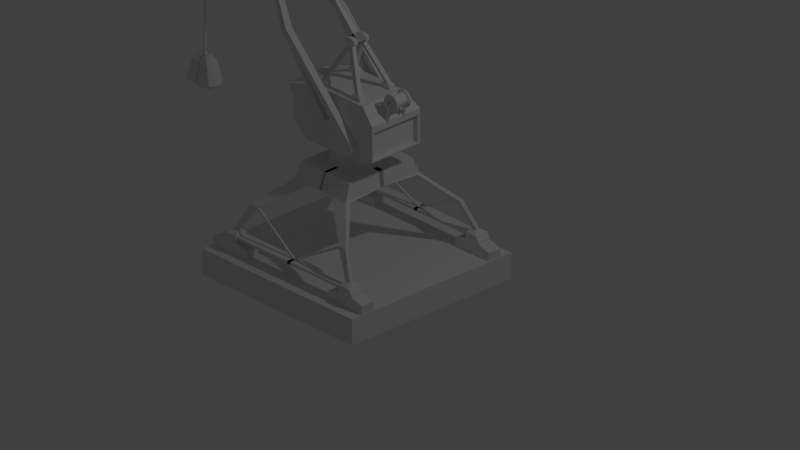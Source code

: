 # Source: crane.blend  (saved by Blender 2.79.0; exported with 4.5.12 LTS)
import bpy
from mathutils import Matrix  # noqa: F401  (used for matrix-valued properties, if any)

bpy.ops.wm.read_factory_settings(use_empty=True)
scene = bpy.context.scene
scene.name = 'Scene'

# ---- collections
col_collection_1 = bpy.data.collections.new('Collection 1'); scene.collection.children.link(col_collection_1)
col_collection_3 = bpy.data.collections.new('Collection 3'); scene.collection.children.link(col_collection_3)

# ---- materials (node trees are filled in below, after node groups)
mat_material = bpy.data.materials.new('Material')
mat_material.alpha_threshold = 0.0
mat_material.use_transparent_shadow = False
mat_material.roughness = 0.5
mat_material.line_color = (0.0, 0.0, 0.0, 1.0)

# ---- material node trees

# ---- world
world_world = bpy.data.worlds.new('World'); scene.world = world_world
world_world.color = (0.05088, 0.05088, 0.05088)
world_world.use_sun_shadow = False
world_world.sun_shadow_jitter_overblur = 0.0
world_world.cycles.sampling_method = 'MANUAL'

# ---- cameras
cam_camera = bpy.data.cameras.new('Camera')
cam_camera.type = 'ORTHO'
cam_camera.clip_end = 100.0
cam_camera.lens = 35.0
cam_camera.sensor_width = 32.0
cam_camera.sensor_height = 18.0
cam_camera.ortho_scale = 7.314
cam_camera.dof.focus_distance = 0.0
cam_camera.dof.aperture_fstop = 128.0

# ---- lights
light_lamp = bpy.data.lights.new('Lamp', 'POINT')
light_lamp.transmission_factor = 0.0
light_lamp.cutoff_distance = 30.0
light_lamp.energy = 100.0
light_lamp.shadow_buffer_clip_start = 1.001
light_lamp.shadow_soft_size = 0.1
light_lamp.shadow_maximum_resolution = 0.006
light_lamp.use_absolute_resolution = True

# ---- meshes
me_cube_002 = bpy.data.meshes.new('Cube.002')
me_cube_002.from_pydata([(-0.653, -1.0, -0.6503), (-0.8931, -0.2261, 2.255), (-0.653, 1.0, -0.6503), (-0.8931, 0.2261, 2.255), (1.0, -0.9132, -0.1862), (1.0, -1.0, 1.748), (1.0, 0.9132, -0.1862), (1.0, 1.0, 1.748), (1.0, -1.0, -0.06432), (1.0, 1.0, -0.06432), (-1.0, -0.7839, 1.302), (-1.0, 0.7839, 1.302), (1.0, 0.9132, 1.389), (1.0, -0.9132, 1.389), (-1.0, 0.7839, 0.3544), (1.0, 0.9132, 0.1807), (1.0, -0.9132, 0.1807), (-1.0, -0.7839, 0.3544), (0.6592, 1.0, -0.6503), (0.6592, 0.8452, 2.509), (0.6592, -1.0, -0.6503), (0.6592, -0.8452, 2.509), (0.6592, -1.0, 1.475), (0.6592, 1.0, 1.475), (0.6592, 1.0, 0.1807), (0.6592, -1.0, 0.1807), (-1.0, -1.0, 0.1807), (-1.0, -1.0, 1.475), (-1.0, 1.0, 1.475), (-1.0, 1.0, 0.1807), (-0.9482, -0.7839, 0.3544), (-0.9482, -0.7839, 1.302), (-0.9482, 0.7839, 1.302), (-0.9482, 0.7839, 0.3544), (-0.2497, 1.0, -0.6503), (-0.7679, -0.214, 2.351), (-0.49, -1.0, 1.475), (-0.49, -1.0, 0.1807), (-0.7679, 0.214, 2.351), (-0.2497, -1.0, -0.6503), (-0.49, 1.0, 1.475), (-0.49, 1.0, 0.1807), (1.0, 1.0, 0.1807), (1.0, -1.0, 0.1807), (1.0, 1.0, -0.273), (1.0, -1.0, -0.273), (1.0, 1.0, 1.475), (1.0, -1.0, 1.475), (0.9088, 0.9132, 0.1807), (0.9088, 0.9132, -0.1862), (0.9088, -0.9132, -0.1862), (0.9088, -0.9132, 0.1807), (0.9088, 0.9132, 1.389), (0.9088, -0.9132, 1.389), (-1.101, -1.0, 2.097), (-1.101, 1.0, 2.097), (-0.56, -0.8452, 2.509), (-0.56, 0.8452, 2.509), (-0.909, -0.2261, 2.54), (-0.909, 0.2261, 2.54), (-0.7849, -0.214, 2.433), (-0.7849, 0.214, 2.433)], [(8, 45), (44, 9)], [(27, 54, 55, 28), (23, 19, 7, 46), (46, 7, 5, 47), (36, 56, 54, 27), (18, 44, 45, 20), (3, 1, 58, 59), (37, 36, 27, 26), (24, 23, 46, 42), (11, 14, 33, 32), (0, 26, 29, 2), (18, 24, 42, 44), (39, 37, 26, 0), (45, 43, 25, 20), (34, 41, 24, 18), (41, 40, 23, 24), (43, 47, 22, 25), (7, 19, 21, 5), (34, 18, 20, 39), (47, 5, 21, 22), (40, 57, 19, 23), (10, 17, 26, 27), (11, 10, 27, 28), (14, 11, 28, 29), (17, 14, 29, 26), (30, 31, 32, 33), (17, 10, 31, 30), (14, 17, 30, 33), (10, 11, 32, 31), (28, 55, 57, 40), (2, 34, 39, 0), (29, 28, 40, 41), (2, 29, 41, 34), (20, 25, 37, 39), (25, 22, 36, 37), (19, 57, 56, 21), (22, 21, 56, 36), (15, 12, 52, 48), (15, 6, 44, 42), (6, 4, 45, 44), (4, 16, 43, 45), (13, 12, 46, 47), (12, 15, 42, 46), (16, 13, 47, 43), (48, 52, 53, 51, 50, 49), (16, 4, 50, 51), (6, 15, 48, 49), (13, 16, 51, 53), (12, 13, 53, 52), (4, 6, 49, 50), (1, 3, 55, 54), (35, 1, 54, 56), (3, 38, 57, 55), (38, 35, 56, 57), (61, 59, 58, 60), (35, 38, 61, 60), (1, 35, 60, 58), (38, 3, 59, 61)])
me_cube_002.use_remesh_preserve_volume = False
me_cube_002.use_remesh_preserve_attributes = False
me_cube_002.use_mirror_vertex_groups = False
me_cube_002.update()
me_cube_003 = bpy.data.meshes.new('Cube.003')
me_cube_003.from_pydata([(-1.0, -0.8794, -0.6715), (-1.0, -0.8794, 1.0), (-1.0, 0.3651, -0.6715), (-1.0, 0.3651, 1.0), (0.8676, -0.8794, -0.6691), (0.8765, -0.8794, 0.8636), (0.8676, 0.3651, -0.6691), (0.8765, 0.3651, 0.8636), (-1.0, -0.8794, 0.4435), (-1.0, 0.3651, 0.4435), (1.0, 0.3651, 0.4435), (1.0, -0.8794, 0.4435), (-1.0, -0.8794, 0.4435), (-1.0, -0.8794, 1.0), (-1.0, 0.3651, 1.0), (-1.0, 0.3651, 0.4435), (-1.0, -0.8794, 0.4435), (-1.0, -0.8794, 1.0), (-1.0, 0.3651, 1.0), (-1.0, 0.3651, 0.4435), (-5.604, -0.6211, 0.477), (-5.604, -0.6211, 0.8327), (-5.538, 0.3651, 0.9343), (-5.538, 0.3651, 0.3778), (0.6052, 0.3651, -1.0), (0.6052, 0.3651, 1.0), (0.6052, -0.8794, -1.0), (0.6052, -0.8794, 1.0), (0.6052, -0.4512, 0.4435), (0.6052, 0.3651, 0.4435), (-0.7406, 0.3651, -1.0), (-0.7406, -0.8794, 1.0), (-0.7406, -0.4512, 0.4435), (-0.7406, 0.3651, 1.0), (-0.7406, -0.8794, -1.0), (-0.7406, 0.3651, 0.4435), (-1.0, 0.3651, -0.2641), (0.916, 0.3651, -0.2626), (0.916, -0.8794, -0.2626), (-1.0, -0.8794, -0.2641), (0.6052, 0.3651, -0.4726), (0.6052, -0.4512, -0.4726), (-0.7406, 0.3651, -0.4726), (-0.7406, -0.4512, -0.4726), (-5.518, 0.1165, 0.3833), (-5.518, -0.6163, 0.3833), (-5.518, 0.1165, 0.6232), (-5.518, -0.6163, 0.6232), (-10.3, 4.687, 0.4792), (-10.3, 4.687, 0.6681), (-10.37, 5.439, 0.765), (-10.37, 5.439, 0.38), (-10.7, 4.578, 0.38), (-10.62, 4.578, 0.765), (-10.62, 5.439, 0.765), (-10.7, 5.439, 0.38), (-10.37, 4.859, 0.2654), (-10.37, 5.439, 0.2654), (-10.7, 4.859, 0.2654), (-10.7, 5.439, 0.2654), (-10.59, 5.439, 0.38), (-10.59, 5.439, 0.765), (-10.59, 4.578, 0.765), (-10.59, 4.578, 0.38), (-10.59, 5.439, 0.2654), (-10.59, 4.859, 0.2654), (-5.538, -0.8794, 0.3778), (-5.538, -0.8794, 0.9343), (-10.37, 4.578, 0.38), (-10.37, 4.578, 0.765), (-5.562, -0.8523, 0.4139), (-5.562, -0.8523, 0.8973), (-10.34, 4.55, 0.4161), (-10.34, 4.55, 0.7297), (-1.0, -0.8794, 0.7217), (-1.0, 0.3651, 0.7217), (0.9383, 0.3651, 0.6535), (0.9383, -0.8794, 0.6535), (-1.0, -0.8794, 0.7217), (-1.0, 0.3651, 0.7217), (-1.0, -0.8794, 0.7217), (-1.0, 0.3651, 0.7217), (-5.538, -0.8794, 0.656), (-5.538, 0.3651, 0.656), (0.6052, -0.6653, 0.7217), (0.6052, 0.3651, 0.7217), (-0.7406, 0.3651, 0.7217), (-0.7406, -0.6653, 0.7217), (-10.37, 4.578, 0.5725), (-10.37, 5.439, 0.5725), (-10.66, 4.578, 0.5725), (-10.66, 5.439, 0.5725), (-10.59, 4.578, 0.5725), (-10.59, 5.439, 0.5725), (-5.562, -0.8523, 0.6556), (-10.34, 4.55, 0.5729), (-5.604, -0.6211, 0.6549), (-10.3, 4.687, 0.5736), (-10.98, 4.854, 0.2981), (-10.94, 4.854, 0.4907), (-10.93, 5.439, 0.4936), (-10.98, 5.439, 0.301), (-10.99, 4.578, 0.3775), (-10.99, 5.439, 0.3775), (-11.01, 4.859, 0.2679), (-11.01, 5.439, 0.2679), (-11.01, 4.854, 0.27), (-10.97, 4.854, 0.4652), (-10.97, 5.439, 0.4671), (-11.01, 5.438, 0.2719), (-1.0, 11.67, -0.6715), (-1.0, 11.67, 1.0), (-1.0, 10.43, -0.6715), (-1.0, 10.43, 1.0), (0.8676, 11.67, -0.6691), (0.8765, 11.67, 0.8636), (0.8676, 10.43, -0.6691), (0.8765, 10.43, 0.8636), (-1.0, 11.67, 0.4435), (-1.0, 10.43, 0.4435), (1.0, 10.43, 0.4435), (1.0, 11.67, 0.4435), (-1.0, 11.67, 0.4435), (-1.0, 11.67, 1.0), (-1.0, 10.43, 1.0), (-1.0, 10.43, 0.4435), (-1.0, 11.67, 0.4435), (-1.0, 11.67, 1.0), (-1.0, 10.43, 1.0), (-1.0, 10.43, 0.4435), (-5.604, 11.41, 0.477), (-5.604, 11.41, 0.8327), (-5.538, 10.43, 0.9343), (-5.538, 10.43, 0.3778), (0.6052, 10.43, -1.0), (0.6052, 10.43, 1.0), (0.6052, 11.67, -1.0), (0.6052, 11.67, 1.0), (0.6052, 11.24, 0.4435), (0.6052, 10.43, 0.4435), (-0.7406, 10.43, -1.0), (-0.7406, 11.67, 1.0), (-0.7406, 11.24, 0.4435), (-0.7406, 10.43, 1.0), (-0.7406, 11.67, -1.0), (-0.7406, 10.43, 0.4435), (-1.0, 10.43, -0.2641), (0.916, 10.43, -0.2626), (0.916, 11.67, -0.2626), (-1.0, 11.67, -0.2641), (0.6052, 10.43, -0.4726), (0.6052, 11.24, -0.4726), (-0.7406, 10.43, -0.4726), (-0.7406, 11.24, -0.4726), (-5.518, 10.67, 0.3833), (-5.518, 11.41, 0.3833), (-5.518, 10.67, 0.6232), (-5.518, 11.41, 0.6232), (-10.3, 6.104, 0.4792), (-10.3, 6.104, 0.6681), (-10.37, 5.352, 0.765), (-10.37, 5.352, 0.38), (-10.7, 6.213, 0.38), (-10.62, 6.213, 0.765), (-10.62, 5.352, 0.765), (-10.7, 5.352, 0.38), (-10.37, 5.932, 0.2654), (-10.37, 5.352, 0.2654), (-10.7, 5.932, 0.2654), (-10.7, 5.352, 0.2654), (-10.59, 5.352, 0.38), (-10.59, 5.352, 0.765), (-10.59, 6.213, 0.765), (-10.59, 6.213, 0.38), (-10.59, 5.352, 0.2654), (-10.59, 5.932, 0.2654), (-5.538, 11.67, 0.3778), (-5.538, 11.67, 0.9343), (-10.37, 6.213, 0.38), (-10.37, 6.213, 0.765), (-5.562, 11.64, 0.4139), (-5.562, 11.64, 0.8973), (-10.34, 6.24, 0.4161), (-10.34, 6.24, 0.7297), (-1.0, 11.67, 0.7217), (-1.0, 10.43, 0.7217), (0.9383, 10.43, 0.6535), (0.9383, 11.67, 0.6535), (-1.0, 11.67, 0.7217), (-1.0, 10.43, 0.7217), (-1.0, 11.67, 0.7217), (-1.0, 10.43, 0.7217), (-5.538, 11.67, 0.656), (-5.538, 10.43, 0.656), (0.6052, 11.46, 0.7217), (0.6052, 10.43, 0.7217), (-0.7406, 10.43, 0.7217), (-0.7406, 11.46, 0.7217), (-10.37, 6.213, 0.5725), (-10.37, 5.352, 0.5725), (-10.66, 6.213, 0.5725), (-10.66, 5.352, 0.5725), (-10.59, 6.213, 0.5725), (-10.59, 5.352, 0.5725), (-5.562, 11.64, 0.6556), (-10.34, 6.24, 0.5729), (-5.604, 11.41, 0.6549), (-10.3, 6.104, 0.5736), (-10.98, 5.937, 0.2981), (-10.94, 5.937, 0.4907), (-10.93, 5.352, 0.4936), (-10.98, 5.352, 0.301), (-10.99, 6.213, 0.3775), (-10.99, 5.352, 0.3775), (-11.01, 5.932, 0.2679), (-11.01, 5.352, 0.2679), (-11.01, 5.937, 0.27), (-10.97, 5.936, 0.4652), (-10.97, 5.352, 0.4671), (-11.01, 5.353, 0.2719)], [], [(1, 3, 14, 13), (85, 25, 7, 76), (76, 7, 5, 77), (87, 31, 1, 74), (24, 6, 4, 26), (33, 3, 1, 31), (43, 32, 8, 39), (37, 10, 11, 38), (40, 29, 10, 37), (39, 8, 9, 36), (79, 15, 19, 81), (75, 9, 15, 79), (74, 1, 13, 78), (9, 8, 12, 15), (19, 16, 66, 23), (78, 13, 17, 80), (15, 12, 16, 19), (13, 14, 18, 17), (23, 66, 68, 51), (17, 18, 22, 67), (81, 19, 23, 83), (80, 17, 67, 82), (42, 35, 29, 40), (38, 11, 28, 41), (7, 25, 27, 5), (30, 24, 26, 34), (77, 5, 27, 84), (86, 33, 25, 85), (75, 3, 33, 86), (2, 30, 34, 0), (36, 9, 35, 42), (41, 28, 32, 43), (25, 33, 31, 27), (84, 27, 31, 87), (26, 41, 43, 34), (2, 36, 42, 30), (4, 38, 41, 26), (30, 42, 40, 24), (2, 0, 45, 44), (24, 40, 37, 6), (6, 37, 38, 4), (34, 43, 39, 0), (45, 47, 46, 44), (0, 39, 47, 45), (36, 2, 44, 46), (39, 36, 46, 47), (93, 60, 55, 91), (67, 22, 50, 69), (83, 23, 51, 89), (96, 21, 49, 97), (53, 54, 100, 99), (92, 62, 53, 90), (63, 52, 58, 65), (62, 61, 54, 53), (64, 65, 58, 59), (52, 55, 103, 102), (51, 68, 56, 57), (60, 51, 57, 64), (55, 60, 64, 59), (57, 56, 65, 64), (69, 50, 61, 62), (68, 63, 65, 56), (88, 69, 62, 92), (89, 51, 60, 93), (94, 70, 66, 82), (95, 73, 69, 88), (70, 72, 68, 66), (73, 71, 67, 69), (96, 20, 70, 94), (97, 49, 73, 95), (20, 48, 72, 70), (49, 21, 71, 73), (48, 97, 95, 72), (21, 96, 94, 71), (72, 95, 88, 68), (71, 94, 82, 67), (50, 89, 93, 61), (68, 88, 92, 63), (63, 92, 90, 52), (52, 90, 91, 55), (20, 96, 97, 48), (22, 83, 89, 50), (61, 93, 91, 54), (28, 84, 87, 32), (9, 75, 86, 35), (35, 86, 85, 29), (11, 77, 84, 28), (16, 80, 82, 66), (18, 81, 83, 22), (12, 78, 80, 16), (8, 74, 78, 12), (3, 75, 79, 14), (14, 79, 81, 18), (32, 87, 74, 8), (10, 76, 77, 11), (29, 85, 76, 10), (100, 101, 109, 108), (54, 91, 101, 100), (90, 53, 99, 98), (91, 90, 98, 101), (102, 103, 105, 104), (55, 59, 105, 103), (58, 52, 102, 104), (59, 58, 104, 105), (106, 107, 108, 109), (98, 99, 107, 106), (101, 98, 106, 109), (99, 100, 108, 107), (111, 123, 124, 113), (195, 186, 117, 135), (186, 187, 115, 117), (197, 184, 111, 141), (134, 136, 114, 116), (143, 141, 111, 113), (153, 149, 118, 142), (147, 148, 121, 120), (150, 147, 120, 139), (149, 146, 119, 118), (189, 191, 129, 125), (185, 189, 125, 119), (184, 188, 123, 111), (119, 125, 122, 118), (129, 133, 176, 126), (188, 190, 127, 123), (125, 129, 126, 122), (123, 127, 128, 124), (133, 161, 178, 176), (127, 177, 132, 128), (191, 193, 133, 129), (190, 192, 177, 127), (152, 150, 139, 145), (148, 151, 138, 121), (117, 115, 137, 135), (140, 144, 136, 134), (187, 194, 137, 115), (196, 195, 135, 143), (185, 196, 143, 113), (112, 110, 144, 140), (146, 152, 145, 119), (151, 153, 142, 138), (135, 137, 141, 143), (194, 197, 141, 137), (136, 144, 153, 151), (112, 140, 152, 146), (114, 136, 151, 148), (140, 134, 150, 152), (112, 154, 155, 110), (134, 116, 147, 150), (116, 114, 148, 147), (144, 110, 149, 153), (155, 154, 156, 157), (110, 155, 157, 149), (146, 156, 154, 112), (149, 157, 156, 146), (203, 201, 165, 170), (177, 179, 160, 132), (193, 199, 161, 133), (206, 207, 159, 131), (163, 209, 210, 164), (202, 200, 163, 172), (173, 175, 168, 162), (172, 163, 164, 171), (174, 169, 168, 175), (162, 212, 213, 165), (161, 167, 166, 178), (170, 174, 167, 161), (165, 169, 174, 170), (167, 174, 175, 166), (179, 172, 171, 160), (178, 166, 175, 173), (198, 202, 172, 179), (199, 203, 170, 161), (204, 192, 176, 180), (205, 198, 179, 183), (180, 176, 178, 182), (183, 179, 177, 181), (206, 204, 180, 130), (207, 205, 183, 159), (130, 180, 182, 158), (159, 183, 181, 131), (158, 182, 205, 207), (131, 181, 204, 206), (182, 178, 198, 205), (181, 177, 192, 204), (160, 171, 203, 199), (178, 173, 202, 198), (173, 162, 200, 202), (162, 165, 201, 200), (130, 158, 207, 206), (132, 160, 199, 193), (171, 164, 201, 203), (138, 142, 197, 194), (119, 145, 196, 185), (145, 139, 195, 196), (121, 138, 194, 187), (126, 176, 192, 190), (128, 132, 193, 191), (122, 126, 190, 188), (118, 122, 188, 184), (113, 124, 189, 185), (124, 128, 191, 189), (142, 118, 184, 197), (120, 121, 187, 186), (139, 120, 186, 195), (210, 218, 219, 211), (164, 210, 211, 201), (200, 208, 209, 163), (201, 211, 208, 200), (212, 214, 215, 213), (165, 213, 215, 169), (168, 214, 212, 162), (169, 215, 214, 168), (216, 219, 218, 217), (208, 216, 217, 209), (211, 219, 216, 208), (209, 217, 218, 210)])
me_cube_003.use_remesh_preserve_volume = False
me_cube_003.use_remesh_preserve_attributes = False
me_cube_003.use_mirror_vertex_groups = False
me_cube_003.update()
me_cylinder = bpy.data.meshes.new('Cylinder')
me_cylinder.from_pydata([(0.0, 1.0, -1.406), (0.0, 1.0, 2.774), (0.1951, 0.9808, -1.406), (0.1951, 0.9808, 2.774), (0.3827, 0.9239, -1.406), (0.3827, 0.9239, 2.774), (0.5556, 0.8315, -1.406), (0.5556, 0.8315, 2.774), (0.7071, 0.7071, -1.406), (0.7071, 0.7071, 2.774), (0.8315, 0.5556, -1.406), (0.8315, 0.5556, 2.774), (0.9239, 0.3827, -1.406), (0.9239, 0.3827, 2.774), (0.9808, 0.1951, -1.406), (0.9808, 0.1951, 2.774), (1.0, 7.55e-08, -1.406), (1.0, 7.55e-08, 2.774), (0.9808, -0.1951, -1.406), (0.9808, -0.1951, 2.774), (0.9239, -0.3827, -1.406), (0.9239, -0.3827, 2.774), (0.8315, -0.5556, -1.406), (0.8315, -0.5556, 2.774), (0.7071, -0.7071, -1.406), (0.7071, -0.7071, 2.774), (0.5556, -0.8315, -1.406), (0.5556, -0.8315, 2.774), (0.3827, -0.9239, -1.406), (0.3827, -0.9239, 2.774), (0.1951, -0.9808, -1.406), (0.1951, -0.9808, 2.774), (-3.258e-07, -1.0, -1.406), (-3.258e-07, -1.0, 2.774), (-0.1951, -0.9808, -1.406), (-0.1951, -0.9808, 2.774), (-0.3827, -0.9239, -1.406), (-0.3827, -0.9239, 2.774), (-0.5556, -0.8315, -1.406), (-0.5556, -0.8315, 2.774), (-0.7071, -0.7071, -1.406), (-0.7071, -0.7071, 2.774), (-0.8315, -0.5556, -1.406), (-0.8315, -0.5556, 2.774), (-0.9239, -0.3827, -1.406), (-0.9239, -0.3827, 2.774), (-0.9808, -0.1951, -1.406), (-0.9808, -0.1951, 2.774), (-1.0, 9.656e-07, -1.406), (-1.0, 9.656e-07, 2.774), (-0.9808, 0.1951, -1.406), (-0.9808, 0.1951, 2.774), (-0.9239, 0.3827, -1.406), (-0.9239, 0.3827, 2.774), (-0.8315, 0.5556, -1.406), (-0.8315, 0.5556, 2.774), (-0.7071, 0.7071, -1.406), (-0.7071, 0.7071, 2.774), (-0.5556, 0.8315, -1.406), (-0.5556, 0.8315, 2.774), (-0.3827, 0.9239, -1.406), (-0.3827, 0.9239, 2.774), (-0.1951, 0.9808, -1.406), (-0.1951, 0.9808, 2.774)], [], [(0, 1, 3, 2), (2, 3, 5, 4), (4, 5, 7, 6), (6, 7, 9, 8), (8, 9, 11, 10), (10, 11, 13, 12), (12, 13, 15, 14), (14, 15, 17, 16), (16, 17, 19, 18), (18, 19, 21, 20), (20, 21, 23, 22), (22, 23, 25, 24), (24, 25, 27, 26), (26, 27, 29, 28), (28, 29, 31, 30), (30, 31, 33, 32), (32, 33, 35, 34), (34, 35, 37, 36), (36, 37, 39, 38), (38, 39, 41, 40), (40, 41, 43, 42), (42, 43, 45, 44), (44, 45, 47, 46), (46, 47, 49, 48), (48, 49, 51, 50), (50, 51, 53, 52), (52, 53, 55, 54), (54, 55, 57, 56), (56, 57, 59, 58), (58, 59, 61, 60), (3, 1, 63, 61, 59, 57, 55, 53, 51, 49, 47, 45, 43, 41, 39, 37, 35, 33, 31, 29, 27, 25, 23, 21, 19, 17, 15, 13, 11, 9, 7, 5), (60, 61, 63, 62), (62, 63, 1, 0), (0, 2, 4, 6, 8, 10, 12, 14, 16, 18, 20, 22, 24, 26, 28, 30, 32, 34, 36, 38, 40, 42, 44, 46, 48, 50, 52, 54, 56, 58, 60, 62)])
me_cylinder.use_remesh_preserve_volume = False
me_cylinder.use_remesh_preserve_attributes = False
me_cylinder.use_mirror_vertex_groups = False
me_cylinder.update()
me_cube = bpy.data.meshes.new('Cube')
me_cube.from_pydata([(1.0, 1.0, -1.0), (1.0, -1.0, -1.0), (-1.0, -1.0, -1.0), (-1.0, 1.0, -1.0), (1.0, 1.0, -0.7333), (1.0, -1.0, -0.7333), (-1.0, -1.0, -0.7333), (-1.0, 1.0, -0.7333)], [], [(0, 1, 2, 3), (4, 7, 6, 5), (0, 4, 5, 1), (1, 5, 6, 2), (2, 6, 7, 3), (4, 0, 3, 7)])
me_cube.materials.append(mat_material)
me_cube.use_remesh_preserve_volume = False
me_cube.use_remesh_preserve_attributes = False
me_cube.use_mirror_vertex_groups = False
me_cube.update()
me_cube_001 = bpy.data.meshes.new('Cube.001')
me_cube_001.from_pydata([(-1.884, 1.585, 3.186), (-1.884, 1.585, 3.095), (-1.884, 1.436, 3.186), (-1.884, 1.436, 3.095), (-2.328, 1.585, 3.186), (-2.328, 1.585, 3.095), (-2.328, 1.436, 3.186), (-2.328, 1.436, 3.095), (-2.024, 1.436, 3.226), (-2.188, 1.436, 3.226), (-2.024, 1.585, 3.226), (-2.188, 1.585, 3.226), (-2.024, 1.436, 3.242), (-2.188, 1.452, 3.254), (-2.024, 1.585, 3.242), (-2.188, 1.569, 3.254), (-2.056, 1.436, 3.293), (-2.188, 1.452, 3.28), (-2.056, 1.585, 3.293), (-2.188, 1.569, 3.28), (-2.188, 1.436, 3.242), (-2.188, 1.585, 3.242), (-2.188, 1.436, 3.293), (-2.188, 1.585, 3.293), (-2.895, 1.452, 3.254), (-2.895, 1.569, 3.254), (-2.895, 1.452, 3.28), (-2.895, 1.569, 3.28), (-2.104, 1.49, 3.326), (-2.161, 1.49, 3.326), (-2.104, 1.531, 3.326), (-2.161, 1.531, 3.326), (-2.239, 1.409, 3.596), (-2.329, 1.409, 3.596), (-2.239, 1.455, 3.596), (-2.329, 1.455, 3.596), (-2.518, 1.137, 3.859), (-2.708, 1.137, 3.859), (-2.518, 1.183, 3.859), (-2.708, 1.183, 3.859), (-2.532, 0.6882, 3.876), (-2.894, 0.6882, 3.876), (-2.532, 1.172, 3.876), (-2.894, 1.172, 3.876), (-2.556, 0.6882, 4.036), (-2.894, 0.6882, 4.036), (-2.556, 1.108, 4.036), (-2.894, 1.108, 4.036), (-2.317, 1.417, 3.573), (-2.317, 1.462, 3.573), (-2.23, 1.417, 3.573), (-2.23, 1.462, 3.573), (-2.329, 1.409, 3.596), (-2.329, 1.455, 3.596), (-2.317, 1.417, 3.573), (-2.317, 1.462, 3.573), (-2.337, 1.424, 3.589), (-2.337, 1.444, 3.589), (-2.328, 1.427, 3.571), (-2.328, 1.447, 3.571), (-2.879, 1.487, 3.286), (-2.879, 1.507, 3.286), (-2.87, 1.49, 3.268), (-2.87, 1.51, 3.268)], [], [(3, 2, 6, 7), (5, 4, 0, 1), (7, 6, 4, 5), (1, 0, 2, 3), (6, 2, 8, 9), (5, 1, 3, 7), (10, 11, 21, 14), (0, 4, 11, 10), (4, 6, 9, 11), (2, 0, 10, 8), (12, 14, 18, 16), (8, 10, 14, 12), (11, 9, 20, 21), (9, 8, 12, 20), (23, 22, 29, 31), (19, 15, 25, 27), (20, 12, 16, 22), (14, 21, 23, 18), (13, 15, 21, 20), (19, 17, 22, 23), (17, 13, 20, 22), (15, 19, 23, 21), (25, 24, 26, 27), (17, 19, 27, 26), (13, 17, 26, 24), (15, 13, 24, 25), (49, 48, 54, 55), (22, 16, 28, 29), (18, 23, 31, 30), (16, 18, 30, 28), (34, 35, 39, 38), (48, 50, 32, 33), (51, 49, 35, 34), (50, 51, 34, 32), (39, 37, 41, 43), (32, 34, 38, 36), (35, 33, 37, 39), (33, 32, 36, 37), (43, 41, 45, 47), (37, 36, 40, 41), (38, 39, 43, 42), (36, 38, 42, 40), (46, 47, 45, 44), (41, 40, 44, 45), (42, 43, 47, 46), (40, 42, 46, 44), (28, 30, 51, 50), (30, 31, 49, 51), (29, 28, 50, 48), (31, 29, 48, 49), (55, 54, 58, 59), (48, 33, 52, 54), (33, 35, 53, 52), (35, 49, 55, 53), (58, 56, 60, 62), (54, 52, 56, 58), (53, 55, 59, 57), (52, 53, 57, 56), (63, 62, 60, 61), (57, 59, 63, 61), (56, 57, 61, 60), (59, 58, 62, 63)])
me_cube_001.use_remesh_preserve_volume = False
me_cube_001.use_remesh_preserve_attributes = False
me_cube_001.use_mirror_vertex_groups = False
me_cube_001.update()
me_cube_006 = bpy.data.meshes.new('Cube.006')
me_cube_006.from_pydata([(-1.25, -1.0, -0.6694), (-0.8308, -0.7131, 1.065), (-1.25, 1.0, -0.6694), (-0.8308, 0.7199, 1.065), (0.6622, -1.0, -1.227), (1.277, -1.0, 0.685), (0.6622, 1.0, -1.227), (1.277, 1.0, 0.685), (-1.25, 1.0, -0.6694), (-1.25, -1.0, -0.6694), (-0.6355, -1.0, 1.243), (-0.6355, 1.0, 1.243), (0.6622, 1.0, -1.227), (1.277, 1.0, 0.685), (0.6622, -1.0, -1.227), (1.277, -1.0, 0.685), (-9.789, 0.6731, 2.389), (-9.789, -0.4532, 2.389), (-9.162, -0.1987, 2.959), (-9.162, 0.4124, 2.959), (-0.6355, -1.0, 1.243), (-0.6355, 1.0, 1.243), (-9.79, -0.2656, 3.186), (-9.79, 0.4865, 3.186), (-0.7951, -0.8259, 1.279), (-0.7951, 0.83, 1.279), (-9.333, -0.2988, 3.22), (-9.333, 0.5149, 3.22), (-25.95, 0.6021, 4.447), (-25.95, -0.2989, 4.447), (-25.61, -0.1148, 5.017), (-25.61, 0.4171, 5.017), (-9.668, -0.4532, 3.311), (-9.668, 0.6731, 3.311), (-25.86, -0.2989, 5.185), (-25.86, 0.6021, 5.185), (-9.774, -0.3457, 3.323), (-9.774, 0.5662, 3.323), (-25.75, -0.1934, 5.173), (-25.75, 0.4962, 5.173), (-31.06, 0.6021, 3.606), (-31.06, -0.2989, 3.606), (-30.96, -0.2989, 4.344), (-30.96, 0.6021, 4.344), (-28.66, 0.2854, -34.57), (-38.83, 0.2854, -16.62), (-28.61, 0.2804, -34.55), (-38.79, 0.2804, -16.6), (-28.57, 0.2655, -34.53), (-38.75, 0.2655, -16.58), (-28.53, 0.2414, -34.51), (-38.71, 0.2414, -16.56), (-28.5, 0.2089, -34.49), (-38.68, 0.2089, -16.54), (-28.47, 0.1693, -34.48), (-38.65, 0.1693, -16.53), (-28.45, 0.1241, -34.47), (-38.63, 0.1241, -16.52), (-28.44, 0.07508, -34.46), (-38.62, 0.07508, -16.51), (-28.44, 0.0241, -34.46), (-38.61, 0.0241, -16.51), (-28.44, -0.02688, -34.46), (-38.62, -0.02688, -16.51), (-28.45, -0.0759, -34.47), (-38.63, -0.0759, -16.52), (-28.47, -0.1211, -34.48), (-38.65, -0.1211, -16.53), (-28.5, -0.1607, -34.49), (-38.68, -0.1607, -16.54), (-28.53, -0.1932, -34.51), (-38.71, -0.1932, -16.56), (-28.57, -0.2173, -34.53), (-38.75, -0.2173, -16.58), (-28.61, -0.2322, -34.55), (-38.79, -0.2322, -16.6), (-28.66, -0.2372, -34.57), (-38.83, -0.2372, -16.62), (-28.7, -0.2322, -34.59), (-38.88, -0.2322, -16.64), (-28.74, -0.2173, -34.61), (-38.92, -0.2173, -16.66), (-28.78, -0.1932, -34.63), (-38.96, -0.1932, -16.68), (-28.81, -0.1607, -34.65), (-38.99, -0.1607, -16.7), (-28.84, -0.1211, -34.67), (-39.02, -0.1211, -16.72), (-28.86, -0.0759, -34.68), (-39.04, -0.0759, -16.73), (-28.88, -0.02688, -34.68), (-39.05, -0.02688, -16.73), (-28.88, 0.0241, -34.68), (-39.05, 0.0241, -16.73), (-28.88, 0.07508, -34.68), (-39.05, 0.07508, -16.73), (-28.86, 0.1241, -34.68), (-39.04, 0.1241, -16.73), (-28.84, 0.1693, -34.67), (-39.02, 0.1693, -16.72), (-28.81, 0.2089, -34.65), (-38.99, 0.2089, -16.7), (-28.78, 0.2414, -34.63), (-38.96, 0.2414, -16.68), (-28.74, 0.2655, -34.61), (-38.92, 0.2655, -16.66), (-28.7, 0.2804, -34.59), (-38.88, 0.2804, -16.64)], [], [(2, 21, 33, 16), (2, 6, 7, 21), (6, 4, 5, 7), (4, 0, 20, 5), (2, 0, 4, 6), (7, 5, 20, 21), (9, 10, 11, 8), (8, 11, 13, 12), (12, 13, 15, 14), (14, 15, 10, 9), (8, 12, 14, 9), (13, 11, 10, 15), (16, 33, 35, 28), (20, 0, 17, 32), (3, 1, 18, 19), (0, 2, 16, 17), (24, 25, 21, 20), (27, 26, 32, 33), (25, 27, 33, 21), (26, 24, 20, 32), (1, 3, 25, 24), (19, 18, 26, 27), (3, 19, 27, 25), (18, 1, 24, 26), (28, 35, 43, 40), (32, 17, 29, 34), (23, 22, 30, 31), (17, 16, 28, 29), (36, 37, 33, 32), (39, 38, 34, 35), (37, 39, 35, 33), (38, 36, 32, 34), (22, 23, 37, 36), (31, 30, 38, 39), (23, 31, 39, 37), (30, 22, 36, 38), (41, 40, 43, 42), (34, 29, 41, 42), (35, 34, 42, 43), (29, 28, 40, 41), (44, 45, 47, 46), (46, 47, 49, 48), (48, 49, 51, 50), (50, 51, 53, 52), (52, 53, 55, 54), (54, 55, 57, 56), (56, 57, 59, 58), (58, 59, 61, 60), (60, 61, 63, 62), (62, 63, 65, 64), (64, 65, 67, 66), (66, 67, 69, 68), (68, 69, 71, 70), (70, 71, 73, 72), (72, 73, 75, 74), (74, 75, 77, 76), (76, 77, 79, 78), (78, 79, 81, 80), (80, 81, 83, 82), (82, 83, 85, 84), (84, 85, 87, 86), (86, 87, 89, 88), (88, 89, 91, 90), (90, 91, 93, 92), (92, 93, 95, 94), (94, 95, 97, 96), (96, 97, 99, 98), (98, 99, 101, 100), (100, 101, 103, 102), (102, 103, 105, 104), (47, 45, 107, 105, 103, 101, 99, 97, 95, 93, 91, 89, 87, 85, 83, 81, 79, 77, 75, 73, 71, 69, 67, 65, 63, 61, 59, 57, 55, 53, 51, 49), (104, 105, 107, 106), (106, 107, 45, 44), (44, 46, 48, 50, 52, 54, 56, 58, 60, 62, 64, 66, 68, 70, 72, 74, 76, 78, 80, 82, 84, 86, 88, 90, 92, 94, 96, 98, 100, 102, 104, 106)])
me_cube_006.use_remesh_preserve_volume = False
me_cube_006.use_remesh_preserve_attributes = False
me_cube_006.use_mirror_vertex_groups = False
me_cube_006.update()
me_cylinder_001 = bpy.data.meshes.new('Cylinder.001')
me_cylinder_001.from_pydata([(-1.017e-08, 1.1, -1.1), (-1.017e-08, 1.1, 1.1), (0.2146, 1.079, -1.1), (0.2146, 1.079, 1.1), (0.421, 1.016, -1.1), (0.421, 1.016, 1.1), (0.6111, 0.9146, -1.1), (0.6111, 0.9146, 1.1), (0.7778, 0.7778, -1.1), (0.7778, 0.7778, 1.1), (0.9146, 0.6111, -1.1), (0.9146, 0.6111, 1.1), (1.016, 0.421, -1.1), (1.016, 0.421, 1.1), (1.079, 0.2146, -1.1), (1.079, 0.2146, 1.1), (1.1, 5.328e-08, -1.1), (1.1, 5.328e-08, 1.1), (1.079, -0.2146, -1.1), (1.079, -0.2146, 1.1), (1.016, -0.421, -1.1), (1.016, -0.421, 1.1), (0.9146, -0.6111, -1.1), (0.9146, -0.6111, 1.1), (0.7778, -0.7778, -1.1), (0.7778, -0.7778, 1.1), (0.6111, -0.9146, -1.1), (0.6111, -0.9146, 1.1), (0.421, -1.016, -1.1), (0.421, -1.016, 1.1), (0.2146, -1.079, -1.1), (0.2146, -1.079, 1.1), (-3.686e-07, -1.1, -1.1), (-3.686e-07, -1.1, 1.1), (-0.2146, -1.079, -1.1), (-0.2146, -1.079, 1.1), (-0.421, -1.016, -1.1), (-0.421, -1.016, 1.1), (-0.6111, -0.9146, -1.1), (-0.6111, -0.9146, 1.1), (-0.7778, -0.7778, -1.1), (-0.7778, -0.7778, 1.1), (-0.9146, -0.6111, -1.1), (-0.9146, -0.6111, 1.1), (-1.016, -0.421, -1.1), (-1.016, -0.421, 1.1), (-1.079, -0.2146, -1.1), (-1.079, -0.2146, 1.1), (-1.1, 1.032e-06, -1.1), (-1.1, 1.032e-06, 1.1), (-1.079, 0.2146, -1.1), (-1.079, 0.2146, 1.1), (-1.016, 0.421, -1.1), (-1.016, 0.421, 1.1), (-0.9146, 0.6111, -1.1), (-0.9146, 0.6111, 1.1), (-0.7778, 0.7778, -1.1), (-0.7778, 0.7778, 1.1), (-0.6111, 0.9146, -1.1), (-0.6111, 0.9146, 1.1), (-0.421, 1.016, -1.1), (-0.421, 1.016, 1.1), (-0.2146, 1.079, -1.1), (-0.2146, 1.079, 1.1), (-1.017e-08, 1.1, -0.9017), (0.2146, 1.079, -0.9017), (0.421, 1.016, -0.9017), (0.6111, 0.9146, -0.9017), (0.7778, 0.7778, -0.9017), (0.9146, 0.6111, -0.9017), (1.016, 0.421, -0.9017), (1.079, 0.2146, -0.9017), (1.1, 5.328e-08, -0.9017), (1.079, -0.2146, -0.9017), (1.016, -0.421, -0.9017), (0.9146, -0.6111, -0.9017), (0.7778, -0.7778, -0.9017), (0.6111, -0.9146, -0.9017), (0.421, -1.016, -0.9017), (0.2146, -1.079, -0.9017), (-3.686e-07, -1.1, -0.9017), (-0.2146, -1.079, -0.9017), (-0.421, -1.016, -0.9017), (-0.6111, -0.9146, -0.9017), (-0.7778, -0.7778, -0.9017), (-0.9146, -0.6111, -0.9017), (-1.016, -0.421, -0.9017), (-1.079, -0.2146, -0.9017), (-1.1, 1.032e-06, -0.9017), (-1.079, 0.2146, -0.9017), (-1.016, 0.421, -0.9017), (-0.9146, 0.6111, -0.9017), (-0.7778, 0.7778, -0.9017), (-0.6111, 0.9146, -0.9017), (-0.421, 1.016, -0.9017), (-0.2146, 1.079, -0.9017), (-1.017e-08, 1.1, 0.9058), (0.2146, 1.079, 0.9058), (0.421, 1.016, 0.9058), (0.6111, 0.9146, 0.9058), (0.7778, 0.7778, 0.9058), (0.9146, 0.6111, 0.9058), (1.016, 0.421, 0.9058), (1.079, 0.2146, 0.9058), (1.1, 5.359e-08, 0.9058), (1.079, -0.2146, 0.9058), (1.016, -0.421, 0.9058), (0.9146, -0.6111, 0.9058), (0.7778, -0.7778, 0.9058), (0.6111, -0.9146, 0.9058), (0.421, -1.016, 0.9058), (0.2146, -1.079, 0.9058), (-3.686e-07, -1.1, 0.9058), (-0.2146, -1.079, 0.9058), (-0.421, -1.016, 0.9058), (-0.6111, -0.9146, 0.9058), (-0.7778, -0.7778, 0.9058), (-0.9146, -0.6111, 0.9058), (-1.016, -0.421, 0.9058), (-1.079, -0.2146, 0.9058), (-1.1, 1.033e-06, 0.9058), (-1.079, 0.2146, 0.9058), (-1.016, 0.421, 0.9058), (-0.9146, 0.6111, 0.9058), (-0.7778, 0.7778, 0.9058), (-0.6111, 0.9146, 0.9058), (-0.421, 1.016, 0.9058), (-0.2146, 1.079, 0.9058), (0.153, 0.7692, 0.726), (0.3001, 0.7246, 0.726), (0.4357, 0.6521, 0.726), (0.5546, 0.5546, 0.726), (0.6521, 0.4357, 0.726), (0.7246, 0.3001, 0.726), (0.7692, 0.153, 0.726), (0.7843, 1.301e-07, 0.726), (0.7692, -0.153, 0.726), (0.7246, -0.3001, 0.726), (0.6521, -0.4357, 0.726), (0.5546, -0.5546, 0.726), (0.4357, -0.6521, 0.726), (0.3001, -0.7246, 0.726), (0.153, -0.7692, 0.726), (-2.281e-07, -0.7843, 0.726), (-0.153, -0.7692, 0.726), (-0.3001, -0.7246, 0.726), (-0.4357, -0.6521, 0.726), (-0.5546, -0.5546, 0.726), (-0.6521, -0.4357, 0.726), (-0.7246, -0.3001, 0.726), (-0.7692, -0.153, 0.726), (-0.7843, 8.281e-07, 0.726), (-0.7692, 0.153, 0.726), (-0.7246, 0.3001, 0.726), (-0.6521, 0.4357, 0.726), (-0.5546, 0.5546, 0.726), (-0.4357, 0.6521, 0.726), (-0.3001, 0.7246, 0.726), (-0.153, 0.7692, 0.726), (2.74e-08, 0.7843, 0.726), (0.153, 0.7692, -0.7222), (0.3001, 0.7246, -0.7222), (0.4357, 0.6521, -0.7222), (0.5546, 0.5546, -0.7222), (0.6521, 0.4357, -0.7222), (0.7246, 0.3001, -0.7222), (0.7692, 0.153, -0.7222), (0.7843, 1.19e-07, -0.7222), (0.7692, -0.153, -0.7222), (0.7246, -0.3001, -0.7222), (0.6521, -0.4357, -0.7222), (0.5546, -0.5546, -0.7222), (0.4357, -0.6521, -0.7222), (0.3001, -0.7246, -0.7222), (0.153, -0.7692, -0.7222), (-2.281e-07, -0.7843, -0.7222), (-0.153, -0.7692, -0.7222), (-0.3001, -0.7246, -0.7222), (-0.4357, -0.6521, -0.7222), (-0.5546, -0.5546, -0.7222), (-0.6521, -0.4357, -0.7222), (-0.7246, -0.3001, -0.7222), (-0.7692, -0.153, -0.7222), (-0.7843, 8.171e-07, -0.7222), (-0.7692, 0.153, -0.7222), (-0.7246, 0.3001, -0.7222), (-0.6521, 0.4357, -0.7222), (-0.5546, 0.5546, -0.7222), (-0.4357, 0.6521, -0.7222), (-0.3001, 0.7246, -0.7222), (-0.153, 0.7692, -0.7222), (2.74e-08, 0.7843, -0.7222)], [], [(96, 1, 3, 97), (97, 3, 5, 98), (98, 5, 7, 99), (99, 7, 9, 100), (100, 9, 11, 101), (101, 11, 13, 102), (102, 13, 15, 103), (103, 15, 17, 104), (104, 17, 19, 105), (105, 19, 21, 106), (106, 21, 23, 107), (107, 23, 25, 108), (108, 25, 27, 109), (109, 27, 29, 110), (110, 29, 31, 111), (111, 31, 33, 112), (112, 33, 35, 113), (113, 35, 37, 114), (114, 37, 39, 115), (115, 39, 41, 116), (116, 41, 43, 117), (117, 43, 45, 118), (118, 45, 47, 119), (119, 47, 49, 120), (120, 49, 51, 121), (121, 51, 53, 122), (122, 53, 55, 123), (123, 55, 57, 124), (124, 57, 59, 125), (125, 59, 61, 126), (3, 1, 63, 61, 59, 57, 55, 53, 51, 49, 47, 45, 43, 41, 39, 37, 35, 33, 31, 29, 27, 25, 23, 21, 19, 17, 15, 13, 11, 9, 7, 5), (126, 61, 63, 127), (127, 63, 1, 96), (0, 2, 4, 6, 8, 10, 12, 14, 16, 18, 20, 22, 24, 26, 28, 30, 32, 34, 36, 38, 40, 42, 44, 46, 48, 50, 52, 54, 56, 58, 60, 62), (62, 95, 64, 0), (60, 94, 95, 62), (58, 93, 94, 60), (56, 92, 93, 58), (54, 91, 92, 56), (52, 90, 91, 54), (50, 89, 90, 52), (48, 88, 89, 50), (46, 87, 88, 48), (44, 86, 87, 46), (42, 85, 86, 44), (40, 84, 85, 42), (38, 83, 84, 40), (36, 82, 83, 38), (34, 81, 82, 36), (32, 80, 81, 34), (30, 79, 80, 32), (28, 78, 79, 30), (26, 77, 78, 28), (24, 76, 77, 26), (22, 75, 76, 24), (20, 74, 75, 22), (18, 73, 74, 20), (16, 72, 73, 18), (14, 71, 72, 16), (12, 70, 71, 14), (10, 69, 70, 12), (8, 68, 69, 10), (6, 67, 68, 8), (4, 66, 67, 6), (2, 65, 66, 4), (0, 64, 65, 2), (158, 127, 96, 159), (157, 126, 127, 158), (156, 125, 126, 157), (155, 124, 125, 156), (154, 123, 124, 155), (153, 122, 123, 154), (152, 121, 122, 153), (151, 120, 121, 152), (150, 119, 120, 151), (149, 118, 119, 150), (148, 117, 118, 149), (147, 116, 117, 148), (146, 115, 116, 147), (145, 114, 115, 146), (144, 113, 114, 145), (143, 112, 113, 144), (142, 111, 112, 143), (141, 110, 111, 142), (140, 109, 110, 141), (139, 108, 109, 140), (138, 107, 108, 139), (137, 106, 107, 138), (136, 105, 106, 137), (135, 104, 105, 136), (134, 103, 104, 135), (133, 102, 103, 134), (132, 101, 102, 133), (131, 100, 101, 132), (130, 99, 100, 131), (129, 98, 99, 130), (128, 97, 98, 129), (159, 96, 97, 128), (191, 159, 128, 160), (160, 128, 129, 161), (161, 129, 130, 162), (162, 130, 131, 163), (163, 131, 132, 164), (164, 132, 133, 165), (165, 133, 134, 166), (166, 134, 135, 167), (167, 135, 136, 168), (168, 136, 137, 169), (169, 137, 138, 170), (170, 138, 139, 171), (171, 139, 140, 172), (172, 140, 141, 173), (173, 141, 142, 174), (174, 142, 143, 175), (175, 143, 144, 176), (176, 144, 145, 177), (177, 145, 146, 178), (178, 146, 147, 179), (179, 147, 148, 180), (180, 148, 149, 181), (181, 149, 150, 182), (182, 150, 151, 183), (183, 151, 152, 184), (184, 152, 153, 185), (185, 153, 154, 186), (186, 154, 155, 187), (187, 155, 156, 188), (188, 156, 157, 189), (189, 157, 158, 190), (190, 158, 159, 191), (95, 190, 191, 64), (94, 189, 190, 95), (93, 188, 189, 94), (92, 187, 188, 93), (91, 186, 187, 92), (90, 185, 186, 91), (89, 184, 185, 90), (88, 183, 184, 89), (87, 182, 183, 88), (86, 181, 182, 87), (85, 180, 181, 86), (84, 179, 180, 85), (83, 178, 179, 84), (82, 177, 178, 83), (81, 176, 177, 82), (80, 175, 176, 81), (79, 174, 175, 80), (78, 173, 174, 79), (77, 172, 173, 78), (76, 171, 172, 77), (75, 170, 171, 76), (74, 169, 170, 75), (73, 168, 169, 74), (72, 167, 168, 73), (71, 166, 167, 72), (70, 165, 166, 71), (69, 164, 165, 70), (68, 163, 164, 69), (67, 162, 163, 68), (66, 161, 162, 67), (65, 160, 161, 66), (64, 191, 160, 65)])
me_cylinder_001.use_remesh_preserve_volume = False
me_cylinder_001.use_remesh_preserve_attributes = False
me_cylinder_001.use_mirror_vertex_groups = False
me_cylinder_001.update()
me_cylinder_004 = bpy.data.meshes.new('Cylinder.004')
me_cylinder_004.from_pydata([(3.539e-08, 0.105, -0.7697), (3.539e-08, 0.105, 0.7703), (0.1502, 0.09023, -0.7697), (0.1502, 0.09023, 0.7703), (0.2947, 0.04641, -0.7697), (0.2947, 0.04641, 0.7703), (0.4278, -0.02474, -0.7697), (0.4278, -0.02474, 0.7703), (0.5445, -0.1205, -0.7697), (0.5445, -0.1205, 0.7703), (0.6402, -0.2372, -0.7697), (0.6402, -0.2372, 0.7703), (0.7114, -0.3703, -0.7697), (0.7114, -0.3703, 0.7703), (0.7552, -0.5148, -0.7697), (0.7552, -0.5148, 0.7703), (0.77, -0.665, -0.7697), (0.77, -0.665, 0.7703), (0.7552, -0.8152, -0.7697), (0.7552, -0.8152, 0.7703), (0.7114, -0.9596, -0.7697), (0.7114, -0.9596, 0.7703), (0.6402, -1.093, -0.7697), (0.6402, -1.093, 0.7703), (0.5445, -1.209, -0.7697), (0.5445, -1.209, 0.7703), (0.4278, -1.305, -0.7697), (0.4278, -1.305, 0.7703), (0.2947, -1.376, -0.7697), (0.2947, -1.376, 0.7703), (0.1502, -1.42, -0.7697), (0.1502, -1.42, 0.7703), (-2.155e-07, -1.435, -0.7697), (-2.155e-07, -1.435, 0.7703), (-0.1502, -1.42, -0.7697), (-0.1502, -1.42, 0.7703), (-0.2947, -1.376, -0.7697), (-0.2947, -1.376, 0.7703), (-0.4278, -1.305, -0.7697), (-0.4278, -1.305, 0.7703), (-0.5445, -1.209, -0.7697), (-0.5445, -1.209, 0.7703), (-0.6402, -1.093, -0.7697), (-0.6402, -1.093, 0.7703), (-0.7114, -0.9596, -0.7697), (-0.7114, -0.9596, 0.7703), (-0.7552, -0.8152, -0.7697), (-0.7552, -0.8152, 0.7703), (-0.77, -0.665, -0.7697), (-0.77, -0.665, 0.7703), (-0.7552, -0.5148, -0.7697), (-0.7552, -0.5148, 0.7703), (-0.7114, -0.3703, -0.7697), (-0.7114, -0.3703, 0.7703), (-0.6402, -0.2372, -0.7697), (-0.6402, -0.2372, 0.7703), (-0.5445, -0.1205, -0.7697), (-0.5445, -0.1205, 0.7703), (-0.4278, -0.02474, -0.7697), (-0.4278, -0.02474, 0.7703), (-0.2947, 0.04641, -0.7697), (-0.2947, 0.04641, 0.7703), (-0.1502, 0.09023, -0.7697), (-0.1502, 0.09023, 0.7703), (3.539e-08, 0.105, -0.6308), (0.1502, 0.09023, -0.6308), (0.2947, 0.04641, -0.6308), (0.4278, -0.02474, -0.6308), (0.5445, -0.1205, -0.6308), (0.6402, -0.2372, -0.6308), (0.7114, -0.3703, -0.6308), (0.7552, -0.5148, -0.6308), (0.77, -0.665, -0.6308), (0.7552, -0.8152, -0.6308), (0.7114, -0.9596, -0.6308), (0.6402, -1.093, -0.6308), (0.5445, -1.209, -0.6308), (0.4278, -1.305, -0.6308), (0.2947, -1.376, -0.6308), (0.1502, -1.42, -0.6308), (-2.155e-07, -1.435, -0.6308), (-0.1502, -1.42, -0.6308), (-0.2947, -1.376, -0.6308), (-0.4278, -1.305, -0.6308), (-0.5445, -1.209, -0.6308), (-0.6402, -1.093, -0.6308), (-0.7114, -0.9596, -0.6308), (-0.7552, -0.8152, -0.6308), (-0.77, -0.665, -0.6308), (-0.7552, -0.5148, -0.6308), (-0.7114, -0.3703, -0.6308), (-0.6402, -0.2372, -0.6308), (-0.5445, -0.1205, -0.6308), (-0.4278, -0.02474, -0.6308), (-0.2947, 0.04641, -0.6308), (-0.1502, 0.09023, -0.6308), (3.539e-08, 0.105, 0.6345), (0.1502, 0.09023, 0.6345), (0.2947, 0.04641, 0.6345), (0.4278, -0.02474, 0.6345), (0.5445, -0.1205, 0.6345), (0.6402, -0.2372, 0.6345), (0.7114, -0.3703, 0.6345), (0.7552, -0.5148, 0.6345), (0.77, -0.665, 0.6345), (0.7552, -0.8152, 0.6345), (0.7114, -0.9596, 0.6345), (0.6402, -1.093, 0.6345), (0.5445, -1.209, 0.6345), (0.4278, -1.305, 0.6345), (0.2947, -1.376, 0.6345), (0.1502, -1.42, 0.6345), (-2.155e-07, -1.435, 0.6345), (-0.1502, -1.42, 0.6345), (-0.2947, -1.376, 0.6345), (-0.4278, -1.305, 0.6345), (-0.5445, -1.209, 0.6345), (-0.6402, -1.093, 0.6345), (-0.7114, -0.9596, 0.6345), (-0.7552, -0.8152, 0.6345), (-0.77, -0.665, 0.6345), (-0.7552, -0.5148, 0.6345), (-0.7114, -0.3703, 0.6345), (-0.6402, -0.2372, 0.6345), (-0.5445, -0.1205, 0.6345), (-0.4278, -0.02474, 0.6345), (-0.2947, 0.04641, 0.6345), (-0.1502, 0.09023, 0.6345), (0.1071, -0.1265, 0.5086), (0.2101, -0.1578, 0.5086), (0.305, -0.2085, 0.5086), (0.3882, -0.2768, 0.5086), (0.4565, -0.36, 0.5086), (0.5072, -0.4549, 0.5086), (0.5384, -0.5579, 0.5086), (0.549, -0.665, 0.5086), (0.5384, -0.7721, 0.5086), (0.5072, -0.8751, 0.5086), (0.4565, -0.97, 0.5086), (0.3882, -1.053, 0.5086), (0.305, -1.121, 0.5086), (0.2101, -1.172, 0.5086), (0.1071, -1.203, 0.5086), (-1.172e-07, -1.214, 0.5086), (-0.1071, -1.203, 0.5086), (-0.2101, -1.172, 0.5086), (-0.305, -1.121, 0.5086), (-0.3882, -1.053, 0.5086), (-0.4565, -0.97, 0.5086), (-0.5072, -0.8751, 0.5086), (-0.5384, -0.7721, 0.5086), (-0.549, -0.665, 0.5086), (-0.5384, -0.5579, 0.5086), (-0.5072, -0.4549, 0.5086), (-0.4565, -0.36, 0.5086), (-0.3882, -0.2768, 0.5086), (-0.305, -0.2085, 0.5086), (-0.2101, -0.1578, 0.5086), (-0.1071, -0.1265, 0.5086), (6.169e-08, -0.116, 0.5086), (0.1071, -0.1265, -0.5052), (0.2101, -0.1578, -0.5052), (0.305, -0.2085, -0.5052), (0.3882, -0.2768, -0.5052), (0.4565, -0.36, -0.5052), (0.5072, -0.4549, -0.5052), (0.5384, -0.5579, -0.5052), (0.549, -0.665, -0.5052), (0.5384, -0.7721, -0.5052), (0.5072, -0.8751, -0.5052), (0.4565, -0.97, -0.5052), (0.3882, -1.053, -0.5052), (0.305, -1.121, -0.5052), (0.2101, -1.172, -0.5052), (0.1071, -1.203, -0.5052), (-1.172e-07, -1.214, -0.5052), (-0.1071, -1.203, -0.5052), (-0.2101, -1.172, -0.5052), (-0.305, -1.121, -0.5052), (-0.3882, -1.053, -0.5052), (-0.4565, -0.97, -0.5052), (-0.5072, -0.8751, -0.5052), (-0.5384, -0.7721, -0.5052), (-0.549, -0.665, -0.5052), (-0.5384, -0.5579, -0.5052), (-0.5072, -0.4549, -0.5052), (-0.4565, -0.36, -0.5052), (-0.3882, -0.2768, -0.5052), (-0.305, -0.2085, -0.5052), (-0.2101, -0.1578, -0.5052), (-0.1071, -0.1265, -0.5052), (6.169e-08, -0.116, -0.5052)], [], [(96, 1, 3, 97), (97, 3, 5, 98), (98, 5, 7, 99), (99, 7, 9, 100), (100, 9, 11, 101), (101, 11, 13, 102), (102, 13, 15, 103), (103, 15, 17, 104), (104, 17, 19, 105), (105, 19, 21, 106), (106, 21, 23, 107), (107, 23, 25, 108), (108, 25, 27, 109), (109, 27, 29, 110), (110, 29, 31, 111), (111, 31, 33, 112), (112, 33, 35, 113), (113, 35, 37, 114), (114, 37, 39, 115), (115, 39, 41, 116), (116, 41, 43, 117), (117, 43, 45, 118), (118, 45, 47, 119), (119, 47, 49, 120), (120, 49, 51, 121), (121, 51, 53, 122), (122, 53, 55, 123), (123, 55, 57, 124), (124, 57, 59, 125), (125, 59, 61, 126), (3, 1, 63, 61, 59, 57, 55, 53, 51, 49, 47, 45, 43, 41, 39, 37, 35, 33, 31, 29, 27, 25, 23, 21, 19, 17, 15, 13, 11, 9, 7, 5), (126, 61, 63, 127), (127, 63, 1, 96), (0, 2, 4, 6, 8, 10, 12, 14, 16, 18, 20, 22, 24, 26, 28, 30, 32, 34, 36, 38, 40, 42, 44, 46, 48, 50, 52, 54, 56, 58, 60, 62), (62, 95, 64, 0), (60, 94, 95, 62), (58, 93, 94, 60), (56, 92, 93, 58), (54, 91, 92, 56), (52, 90, 91, 54), (50, 89, 90, 52), (48, 88, 89, 50), (46, 87, 88, 48), (44, 86, 87, 46), (42, 85, 86, 44), (40, 84, 85, 42), (38, 83, 84, 40), (36, 82, 83, 38), (34, 81, 82, 36), (32, 80, 81, 34), (30, 79, 80, 32), (28, 78, 79, 30), (26, 77, 78, 28), (24, 76, 77, 26), (22, 75, 76, 24), (20, 74, 75, 22), (18, 73, 74, 20), (16, 72, 73, 18), (14, 71, 72, 16), (12, 70, 71, 14), (10, 69, 70, 12), (8, 68, 69, 10), (6, 67, 68, 8), (4, 66, 67, 6), (2, 65, 66, 4), (0, 64, 65, 2), (158, 127, 96, 159), (157, 126, 127, 158), (156, 125, 126, 157), (155, 124, 125, 156), (154, 123, 124, 155), (153, 122, 123, 154), (152, 121, 122, 153), (151, 120, 121, 152), (150, 119, 120, 151), (149, 118, 119, 150), (148, 117, 118, 149), (147, 116, 117, 148), (146, 115, 116, 147), (145, 114, 115, 146), (144, 113, 114, 145), (143, 112, 113, 144), (142, 111, 112, 143), (141, 110, 111, 142), (140, 109, 110, 141), (139, 108, 109, 140), (138, 107, 108, 139), (137, 106, 107, 138), (136, 105, 106, 137), (135, 104, 105, 136), (134, 103, 104, 135), (133, 102, 103, 134), (132, 101, 102, 133), (131, 100, 101, 132), (130, 99, 100, 131), (129, 98, 99, 130), (128, 97, 98, 129), (159, 96, 97, 128), (191, 159, 128, 160), (160, 128, 129, 161), (161, 129, 130, 162), (162, 130, 131, 163), (163, 131, 132, 164), (164, 132, 133, 165), (165, 133, 134, 166), (166, 134, 135, 167), (167, 135, 136, 168), (168, 136, 137, 169), (169, 137, 138, 170), (170, 138, 139, 171), (171, 139, 140, 172), (172, 140, 141, 173), (173, 141, 142, 174), (174, 142, 143, 175), (175, 143, 144, 176), (176, 144, 145, 177), (177, 145, 146, 178), (178, 146, 147, 179), (179, 147, 148, 180), (180, 148, 149, 181), (181, 149, 150, 182), (182, 150, 151, 183), (183, 151, 152, 184), (184, 152, 153, 185), (185, 153, 154, 186), (186, 154, 155, 187), (187, 155, 156, 188), (188, 156, 157, 189), (189, 157, 158, 190), (190, 158, 159, 191), (95, 190, 191, 64), (94, 189, 190, 95), (93, 188, 189, 94), (92, 187, 188, 93), (91, 186, 187, 92), (90, 185, 186, 91), (89, 184, 185, 90), (88, 183, 184, 89), (87, 182, 183, 88), (86, 181, 182, 87), (85, 180, 181, 86), (84, 179, 180, 85), (83, 178, 179, 84), (82, 177, 178, 83), (81, 176, 177, 82), (80, 175, 176, 81), (79, 174, 175, 80), (78, 173, 174, 79), (77, 172, 173, 78), (76, 171, 172, 77), (75, 170, 171, 76), (74, 169, 170, 75), (73, 168, 169, 74), (72, 167, 168, 73), (71, 166, 167, 72), (70, 165, 166, 71), (69, 164, 165, 70), (68, 163, 164, 69), (67, 162, 163, 68), (66, 161, 162, 67), (65, 160, 161, 66), (64, 191, 160, 65)])
me_cylinder_004.use_remesh_preserve_volume = False
me_cylinder_004.use_remesh_preserve_attributes = False
me_cylinder_004.use_mirror_vertex_groups = False
me_cylinder_004.update()
me_cylinder_003 = bpy.data.meshes.new('Cylinder.003')
me_cylinder_003.from_pydata([(3.539e-08, 0.105, -0.7697), (3.539e-08, 0.105, 0.7703), (0.1502, 0.09023, -0.7697), (0.1502, 0.09023, 0.7703), (0.2947, 0.04641, -0.7697), (0.2947, 0.04641, 0.7703), (0.4278, -0.02474, -0.7697), (0.4278, -0.02474, 0.7703), (0.5445, -0.1205, -0.7697), (0.5445, -0.1205, 0.7703), (0.6402, -0.2372, -0.7697), (0.6402, -0.2372, 0.7703), (0.7114, -0.3703, -0.7697), (0.7114, -0.3703, 0.7703), (0.7552, -0.5148, -0.7697), (0.7552, -0.5148, 0.7703), (0.77, -0.665, -0.7697), (0.77, -0.665, 0.7703), (0.7552, -0.8152, -0.7697), (0.7552, -0.8152, 0.7703), (0.7114, -0.9596, -0.7697), (0.7114, -0.9596, 0.7703), (0.6402, -1.093, -0.7697), (0.6402, -1.093, 0.7703), (0.5445, -1.209, -0.7697), (0.5445, -1.209, 0.7703), (0.4278, -1.305, -0.7697), (0.4278, -1.305, 0.7703), (0.2947, -1.376, -0.7697), (0.2947, -1.376, 0.7703), (0.1502, -1.42, -0.7697), (0.1502, -1.42, 0.7703), (-2.155e-07, -1.435, -0.7697), (-2.155e-07, -1.435, 0.7703), (-0.1502, -1.42, -0.7697), (-0.1502, -1.42, 0.7703), (-0.2947, -1.376, -0.7697), (-0.2947, -1.376, 0.7703), (-0.4278, -1.305, -0.7697), (-0.4278, -1.305, 0.7703), (-0.5445, -1.209, -0.7697), (-0.5445, -1.209, 0.7703), (-0.6402, -1.093, -0.7697), (-0.6402, -1.093, 0.7703), (-0.7114, -0.9596, -0.7697), (-0.7114, -0.9596, 0.7703), (-0.7552, -0.8152, -0.7697), (-0.7552, -0.8152, 0.7703), (-0.77, -0.665, -0.7697), (-0.77, -0.665, 0.7703), (-0.7552, -0.5148, -0.7697), (-0.7552, -0.5148, 0.7703), (-0.7114, -0.3703, -0.7697), (-0.7114, -0.3703, 0.7703), (-0.6402, -0.2372, -0.7697), (-0.6402, -0.2372, 0.7703), (-0.5445, -0.1205, -0.7697), (-0.5445, -0.1205, 0.7703), (-0.4278, -0.02474, -0.7697), (-0.4278, -0.02474, 0.7703), (-0.2947, 0.04641, -0.7697), (-0.2947, 0.04641, 0.7703), (-0.1502, 0.09023, -0.7697), (-0.1502, 0.09023, 0.7703), (3.539e-08, 0.105, -0.6308), (0.1502, 0.09023, -0.6308), (0.2947, 0.04641, -0.6308), (0.4278, -0.02474, -0.6308), (0.5445, -0.1205, -0.6308), (0.6402, -0.2372, -0.6308), (0.7114, -0.3703, -0.6308), (0.7552, -0.5148, -0.6308), (0.77, -0.665, -0.6308), (0.7552, -0.8152, -0.6308), (0.7114, -0.9596, -0.6308), (0.6402, -1.093, -0.6308), (0.5445, -1.209, -0.6308), (0.4278, -1.305, -0.6308), (0.2947, -1.376, -0.6308), (0.1502, -1.42, -0.6308), (-2.155e-07, -1.435, -0.6308), (-0.1502, -1.42, -0.6308), (-0.2947, -1.376, -0.6308), (-0.4278, -1.305, -0.6308), (-0.5445, -1.209, -0.6308), (-0.6402, -1.093, -0.6308), (-0.7114, -0.9596, -0.6308), (-0.7552, -0.8152, -0.6308), (-0.77, -0.665, -0.6308), (-0.7552, -0.5148, -0.6308), (-0.7114, -0.3703, -0.6308), (-0.6402, -0.2372, -0.6308), (-0.5445, -0.1205, -0.6308), (-0.4278, -0.02474, -0.6308), (-0.2947, 0.04641, -0.6308), (-0.1502, 0.09023, -0.6308), (3.539e-08, 0.105, 0.6345), (0.1502, 0.09023, 0.6345), (0.2947, 0.04641, 0.6345), (0.4278, -0.02474, 0.6345), (0.5445, -0.1205, 0.6345), (0.6402, -0.2372, 0.6345), (0.7114, -0.3703, 0.6345), (0.7552, -0.5148, 0.6345), (0.77, -0.665, 0.6345), (0.7552, -0.8152, 0.6345), (0.7114, -0.9596, 0.6345), (0.6402, -1.093, 0.6345), (0.5445, -1.209, 0.6345), (0.4278, -1.305, 0.6345), (0.2947, -1.376, 0.6345), (0.1502, -1.42, 0.6345), (-2.155e-07, -1.435, 0.6345), (-0.1502, -1.42, 0.6345), (-0.2947, -1.376, 0.6345), (-0.4278, -1.305, 0.6345), (-0.5445, -1.209, 0.6345), (-0.6402, -1.093, 0.6345), (-0.7114, -0.9596, 0.6345), (-0.7552, -0.8152, 0.6345), (-0.77, -0.665, 0.6345), (-0.7552, -0.5148, 0.6345), (-0.7114, -0.3703, 0.6345), (-0.6402, -0.2372, 0.6345), (-0.5445, -0.1205, 0.6345), (-0.4278, -0.02474, 0.6345), (-0.2947, 0.04641, 0.6345), (-0.1502, 0.09023, 0.6345), (0.1071, -0.1265, 0.5086), (0.2101, -0.1578, 0.5086), (0.305, -0.2085, 0.5086), (0.3882, -0.2768, 0.5086), (0.4565, -0.36, 0.5086), (0.5072, -0.4549, 0.5086), (0.5384, -0.5579, 0.5086), (0.549, -0.665, 0.5086), (0.5384, -0.7721, 0.5086), (0.5072, -0.8751, 0.5086), (0.4565, -0.97, 0.5086), (0.3882, -1.053, 0.5086), (0.305, -1.121, 0.5086), (0.2101, -1.172, 0.5086), (0.1071, -1.203, 0.5086), (-1.172e-07, -1.214, 0.5086), (-0.1071, -1.203, 0.5086), (-0.2101, -1.172, 0.5086), (-0.305, -1.121, 0.5086), (-0.3882, -1.053, 0.5086), (-0.4565, -0.97, 0.5086), (-0.5072, -0.8751, 0.5086), (-0.5384, -0.7721, 0.5086), (-0.549, -0.665, 0.5086), (-0.5384, -0.5579, 0.5086), (-0.5072, -0.4549, 0.5086), (-0.4565, -0.36, 0.5086), (-0.3882, -0.2768, 0.5086), (-0.305, -0.2085, 0.5086), (-0.2101, -0.1578, 0.5086), (-0.1071, -0.1265, 0.5086), (6.169e-08, -0.116, 0.5086), (0.1071, -0.1265, -0.5052), (0.2101, -0.1578, -0.5052), (0.305, -0.2085, -0.5052), (0.3882, -0.2768, -0.5052), (0.4565, -0.36, -0.5052), (0.5072, -0.4549, -0.5052), (0.5384, -0.5579, -0.5052), (0.549, -0.665, -0.5052), (0.5384, -0.7721, -0.5052), (0.5072, -0.8751, -0.5052), (0.4565, -0.97, -0.5052), (0.3882, -1.053, -0.5052), (0.305, -1.121, -0.5052), (0.2101, -1.172, -0.5052), (0.1071, -1.203, -0.5052), (-1.172e-07, -1.214, -0.5052), (-0.1071, -1.203, -0.5052), (-0.2101, -1.172, -0.5052), (-0.305, -1.121, -0.5052), (-0.3882, -1.053, -0.5052), (-0.4565, -0.97, -0.5052), (-0.5072, -0.8751, -0.5052), (-0.5384, -0.7721, -0.5052), (-0.549, -0.665, -0.5052), (-0.5384, -0.5579, -0.5052), (-0.5072, -0.4549, -0.5052), (-0.4565, -0.36, -0.5052), (-0.3882, -0.2768, -0.5052), (-0.305, -0.2085, -0.5052), (-0.2101, -0.1578, -0.5052), (-0.1071, -0.1265, -0.5052), (6.169e-08, -0.116, -0.5052)], [], [(96, 1, 3, 97), (97, 3, 5, 98), (98, 5, 7, 99), (99, 7, 9, 100), (100, 9, 11, 101), (101, 11, 13, 102), (102, 13, 15, 103), (103, 15, 17, 104), (104, 17, 19, 105), (105, 19, 21, 106), (106, 21, 23, 107), (107, 23, 25, 108), (108, 25, 27, 109), (109, 27, 29, 110), (110, 29, 31, 111), (111, 31, 33, 112), (112, 33, 35, 113), (113, 35, 37, 114), (114, 37, 39, 115), (115, 39, 41, 116), (116, 41, 43, 117), (117, 43, 45, 118), (118, 45, 47, 119), (119, 47, 49, 120), (120, 49, 51, 121), (121, 51, 53, 122), (122, 53, 55, 123), (123, 55, 57, 124), (124, 57, 59, 125), (125, 59, 61, 126), (3, 1, 63, 61, 59, 57, 55, 53, 51, 49, 47, 45, 43, 41, 39, 37, 35, 33, 31, 29, 27, 25, 23, 21, 19, 17, 15, 13, 11, 9, 7, 5), (126, 61, 63, 127), (127, 63, 1, 96), (0, 2, 4, 6, 8, 10, 12, 14, 16, 18, 20, 22, 24, 26, 28, 30, 32, 34, 36, 38, 40, 42, 44, 46, 48, 50, 52, 54, 56, 58, 60, 62), (62, 95, 64, 0), (60, 94, 95, 62), (58, 93, 94, 60), (56, 92, 93, 58), (54, 91, 92, 56), (52, 90, 91, 54), (50, 89, 90, 52), (48, 88, 89, 50), (46, 87, 88, 48), (44, 86, 87, 46), (42, 85, 86, 44), (40, 84, 85, 42), (38, 83, 84, 40), (36, 82, 83, 38), (34, 81, 82, 36), (32, 80, 81, 34), (30, 79, 80, 32), (28, 78, 79, 30), (26, 77, 78, 28), (24, 76, 77, 26), (22, 75, 76, 24), (20, 74, 75, 22), (18, 73, 74, 20), (16, 72, 73, 18), (14, 71, 72, 16), (12, 70, 71, 14), (10, 69, 70, 12), (8, 68, 69, 10), (6, 67, 68, 8), (4, 66, 67, 6), (2, 65, 66, 4), (0, 64, 65, 2), (158, 127, 96, 159), (157, 126, 127, 158), (156, 125, 126, 157), (155, 124, 125, 156), (154, 123, 124, 155), (153, 122, 123, 154), (152, 121, 122, 153), (151, 120, 121, 152), (150, 119, 120, 151), (149, 118, 119, 150), (148, 117, 118, 149), (147, 116, 117, 148), (146, 115, 116, 147), (145, 114, 115, 146), (144, 113, 114, 145), (143, 112, 113, 144), (142, 111, 112, 143), (141, 110, 111, 142), (140, 109, 110, 141), (139, 108, 109, 140), (138, 107, 108, 139), (137, 106, 107, 138), (136, 105, 106, 137), (135, 104, 105, 136), (134, 103, 104, 135), (133, 102, 103, 134), (132, 101, 102, 133), (131, 100, 101, 132), (130, 99, 100, 131), (129, 98, 99, 130), (128, 97, 98, 129), (159, 96, 97, 128), (191, 159, 128, 160), (160, 128, 129, 161), (161, 129, 130, 162), (162, 130, 131, 163), (163, 131, 132, 164), (164, 132, 133, 165), (165, 133, 134, 166), (166, 134, 135, 167), (167, 135, 136, 168), (168, 136, 137, 169), (169, 137, 138, 170), (170, 138, 139, 171), (171, 139, 140, 172), (172, 140, 141, 173), (173, 141, 142, 174), (174, 142, 143, 175), (175, 143, 144, 176), (176, 144, 145, 177), (177, 145, 146, 178), (178, 146, 147, 179), (179, 147, 148, 180), (180, 148, 149, 181), (181, 149, 150, 182), (182, 150, 151, 183), (183, 151, 152, 184), (184, 152, 153, 185), (185, 153, 154, 186), (186, 154, 155, 187), (187, 155, 156, 188), (188, 156, 157, 189), (189, 157, 158, 190), (190, 158, 159, 191), (95, 190, 191, 64), (94, 189, 190, 95), (93, 188, 189, 94), (92, 187, 188, 93), (91, 186, 187, 92), (90, 185, 186, 91), (89, 184, 185, 90), (88, 183, 184, 89), (87, 182, 183, 88), (86, 181, 182, 87), (85, 180, 181, 86), (84, 179, 180, 85), (83, 178, 179, 84), (82, 177, 178, 83), (81, 176, 177, 82), (80, 175, 176, 81), (79, 174, 175, 80), (78, 173, 174, 79), (77, 172, 173, 78), (76, 171, 172, 77), (75, 170, 171, 76), (74, 169, 170, 75), (73, 168, 169, 74), (72, 167, 168, 73), (71, 166, 167, 72), (70, 165, 166, 71), (69, 164, 165, 70), (68, 163, 164, 69), (67, 162, 163, 68), (66, 161, 162, 67), (65, 160, 161, 66), (64, 191, 160, 65)])
me_cylinder_003.use_remesh_preserve_volume = False
me_cylinder_003.use_remesh_preserve_attributes = False
me_cylinder_003.use_mirror_vertex_groups = False
me_cylinder_003.update()
me_cube_008 = bpy.data.meshes.new('Cube.008')
me_cube_008.from_pydata([(-1.275, -13.7, -65.69), (-1.305, -13.7, -64.19), (-1.275, -11.7, -65.69), (-1.305, -11.7, -64.19), (0.6858, -18.54, 11.59), (0.6561, -18.54, 13.09), (0.6858, -16.54, 11.59), (0.6561, -16.54, 13.09), (0.2966, -16.54, -3.75), (0.2669, -16.54, -2.251), (0.2966, -18.54, -3.75), (0.2669, -18.54, -2.251), (0.2302, -16.54, -6.364), (0.2005, -18.54, -4.865), (0.2005, -16.54, -4.865), (0.2302, -18.54, -6.364), (-0.004935, -16.54, 5.516), (0.06141, -16.54, 8.13), (0.06141, -18.54, 8.13), (-0.004935, -18.54, 5.516), (-0.04186, -16.54, 7.381), (0.02448, -16.54, 9.996), (0.02448, -18.54, 9.996), (-0.04186, -18.54, 7.381), (0.6815, -16.61, 11.6), (0.6815, -18.41, 11.6), (0.6549, -16.61, 12.95), (0.6549, -18.41, 12.95), (-0.004935, -16.54, 5.516), (-0.004935, -18.54, 5.516), (-0.04186, -16.54, 7.381), (-0.04186, -18.54, 7.381), (-1.104, -12.26, -58.97), (-1.104, -14.26, -58.97), (-1.134, -12.26, -57.48), (-1.134, -14.26, -57.48), (-0.004935, -11.5, 5.516), (0.06141, -11.5, 8.13), (-0.04186, -11.5, 7.381), (0.02448, -11.5, 9.996), (-0.05007, -16.91, 11.57), (-0.02772, -16.91, 14.19), (-0.02772, -18.2, 14.19), (-0.05007, -18.2, 11.57)], [], [(0, 1, 3, 2), (8, 9, 7, 6), (6, 7, 5, 4), (15, 13, 1, 0), (8, 6, 4, 10), (14, 3, 1, 13), (7, 9, 11, 5), (12, 8, 10, 15), (4, 5, 11, 10), (12, 14, 9, 8), (2, 3, 14, 12), (2, 12, 15, 0), (14, 13, 19, 16), (10, 11, 13, 15), (16, 19, 29, 28), (9, 14, 16, 17), (11, 9, 17, 18), (13, 11, 18, 19), (20, 23, 43, 40), (21, 22, 27, 26), (19, 18, 22, 23), (16, 20, 38, 36), (25, 24, 26, 27), (17, 21, 26, 24), (18, 17, 24, 25), (22, 18, 25, 27), (30, 28, 32, 34), (19, 23, 31, 29), (20, 16, 28, 30), (23, 20, 30, 31), (32, 33, 35, 34), (31, 30, 34, 35), (29, 31, 35, 33), (28, 29, 33, 32), (37, 36, 38, 39), (17, 16, 36, 37), (21, 17, 37, 39), (20, 21, 39, 38), (41, 40, 43, 42), (22, 21, 41, 42), (23, 22, 42, 43), (21, 20, 40, 41)])
me_cube_008.use_remesh_preserve_volume = False
me_cube_008.use_remesh_preserve_attributes = False
me_cube_008.use_mirror_vertex_groups = False
me_cube_008.update()
me_cube_013 = bpy.data.meshes.new('Cube.013')
me_cube_013.from_pydata([(-1.127, -1.0, -1.982), (-1.127, -1.0, -0.7053), (-1.127, 1.0, -1.982), (-1.127, 1.0, -0.7053), (1.273, -1.0, -1.982), (1.273, -1.0, -0.7053), (1.273, 1.0, -1.982), (1.273, 1.0, -0.7053), (0.07282, 1.0, -0.7487), (0.07282, 1.0, 0.4851), (0.07282, -1.0, -0.7487), (0.07282, -1.0, 0.4851)], [], [(0, 1, 3, 2), (8, 9, 7, 6), (6, 7, 5, 4), (10, 11, 1, 0), (8, 6, 4, 10), (9, 3, 1, 11), (7, 9, 11, 5), (2, 8, 10, 0), (4, 5, 11, 10), (2, 3, 9, 8)])
me_cube_013.use_remesh_preserve_volume = False
me_cube_013.use_remesh_preserve_attributes = False
me_cube_013.use_mirror_vertex_groups = False
me_cube_013.update()
me_cube_011 = bpy.data.meshes.new('Cube.011')
me_cube_011.from_pydata([(-0.4849, -0.9114, -1.0), (0.07655, -0.671, 1.0), (-0.4849, 0.9114, -1.0), (0.07655, 0.671, 1.0), (1.0, -0.9188, -0.9746), (1.0, -0.6499, 0.9231), (1.0, 0.9188, -0.9746), (1.0, 0.6499, 0.9231), (-0.0559, 0.4934, -1.547), (-0.0559, -0.4934, -1.547), (1.0, 0.4598, -1.47), (1.0, -0.4598, -1.47), (0.644, -0.3583, 1.773), (0.644, 0.3583, 1.773), (1.0, 0.3583, 1.475), (1.0, -0.3583, 1.475), (1.0, 0.7166, 1.0), (1.0, 1.0, -1.0), (1.0, -0.7166, 1.0), (1.0, -1.0, -1.0), (1.0, -0.4934, -1.679), (1.0, 0.4934, -1.679), (0.2275, 0.6499, 0.9231), (0.2275, 0.9188, -0.9746), (0.2275, -0.6499, 0.9231), (0.2275, -0.9188, -0.9746), (0.2275, -0.4598, -1.47), (0.2275, 0.4598, -1.47), (-0.7728, 0.315, -1.0), (-0.7728, -0.3517, -1.0), (-0.09527, -0.252, 1.0), (-0.09527, 0.2257, 1.0), (1.0, 0.2257, 1.0), (1.0, -0.252, 1.0), (-0.0559, 0.1554, -1.547), (-0.0559, -0.1735, -1.547), (1.0, -0.1735, -1.679), (1.0, 0.1554, -1.679), (0.3552, -0.126, 1.773), (0.3552, 0.1129, 1.773), (1.0, 0.1129, 1.475), (1.0, -0.126, 1.475), (1.0, 0.2047, 0.9231), (1.0, -0.2285, 0.9231), (1.0, -0.1617, -1.47), (1.0, 0.1448, -1.47), (0.2275, 0.2047, 0.9231), (0.2275, -0.2285, 0.9231), (0.2275, -0.1617, -1.47), (0.2275, 0.1448, -1.47)], [], [(28, 31, 3, 2), (2, 3, 16, 17), (19, 18, 1, 0), (19, 0, 9, 20), (32, 16, 14, 40), (2, 17, 21, 8), (28, 2, 8, 34), (41, 38, 12, 15), (30, 1, 12, 38), (1, 18, 15, 12), (16, 3, 13, 14), (4, 11, 26, 25), (7, 6, 17, 16), (42, 7, 16, 32), (4, 5, 18, 19), (11, 4, 19, 20), (6, 10, 21, 17), (5, 4, 25, 24), (6, 7, 22, 23), (10, 6, 23, 27), (45, 10, 27, 49), (43, 5, 24, 47), (7, 42, 46, 22), (42, 43, 47, 46), (11, 44, 48, 26), (44, 45, 49, 48), (5, 43, 33, 18), (43, 42, 32, 33), (3, 31, 39, 13), (31, 30, 38, 39), (14, 13, 39, 40), (40, 39, 38, 41), (0, 29, 35, 9), (29, 28, 34, 35), (18, 33, 41, 15), (33, 32, 40, 41), (0, 1, 30, 29), (29, 30, 31, 28), (47, 24, 25, 26, 48, 49, 27, 23, 22, 46), (36, 20, 9, 35, 34, 8, 21, 37), (44, 11, 20, 36, 37, 21, 10, 45)])
me_cube_011.use_remesh_preserve_volume = False
me_cube_011.use_remesh_preserve_attributes = False
me_cube_011.use_mirror_vertex_groups = False
me_cube_011.update()
me_cube_014 = bpy.data.meshes.new('Cube.014')
me_cube_014.from_pydata([(-0.4849, -0.9114, -1.0), (0.07655, -0.671, 1.0), (-0.4849, 0.9114, -1.0), (0.07655, 0.671, 1.0), (1.0, -0.9188, -0.9746), (1.0, -0.6499, 0.9231), (1.0, 0.9188, -0.9746), (1.0, 0.6499, 0.9231), (-0.0559, 0.4934, -1.547), (-0.0559, -0.4934, -1.547), (1.0, 0.4598, -1.47), (1.0, -0.4598, -1.47), (0.644, -0.3583, 1.773), (0.644, 0.3583, 1.773), (1.0, 0.3583, 1.475), (1.0, -0.3583, 1.475), (1.0, 0.7166, 1.0), (1.0, 1.0, -1.0), (1.0, -0.7166, 1.0), (1.0, -1.0, -1.0), (1.0, -0.4934, -1.679), (1.0, 0.4934, -1.679), (0.2275, 0.6499, 0.9231), (0.2275, 0.9188, -0.9746), (0.2275, -0.6499, 0.9231), (0.2275, -0.9188, -0.9746), (0.2275, -0.4598, -1.47), (0.2275, 0.4598, -1.47), (-0.7728, 0.315, -1.0), (-0.7728, -0.3517, -1.0), (-0.09527, -0.252, 1.0), (-0.09527, 0.2257, 1.0), (1.0, 0.2257, 1.0), (1.0, -0.252, 1.0), (-0.0559, 0.1554, -1.547), (-0.0559, -0.1735, -1.547), (1.0, -0.1735, -1.679), (1.0, 0.1554, -1.679), (0.3552, -0.126, 1.773), (0.3552, 0.1129, 1.773), (1.0, 0.1129, 1.475), (1.0, -0.126, 1.475), (1.0, 0.2047, 0.9231), (1.0, -0.2285, 0.9231), (1.0, -0.1617, -1.47), (1.0, 0.1448, -1.47), (0.2275, 0.2047, 0.9231), (0.2275, -0.2285, 0.9231), (0.2275, -0.1617, -1.47), (0.2275, 0.1448, -1.47)], [], [(28, 31, 3, 2), (2, 3, 16, 17), (19, 18, 1, 0), (19, 0, 9, 20), (32, 16, 14, 40), (2, 17, 21, 8), (28, 2, 8, 34), (41, 38, 12, 15), (30, 1, 12, 38), (1, 18, 15, 12), (16, 3, 13, 14), (4, 11, 26, 25), (7, 6, 17, 16), (42, 7, 16, 32), (4, 5, 18, 19), (11, 4, 19, 20), (6, 10, 21, 17), (5, 4, 25, 24), (6, 7, 22, 23), (10, 6, 23, 27), (45, 10, 27, 49), (43, 5, 24, 47), (7, 42, 46, 22), (42, 43, 47, 46), (11, 44, 48, 26), (44, 45, 49, 48), (5, 43, 33, 18), (43, 42, 32, 33), (3, 31, 39, 13), (31, 30, 38, 39), (14, 13, 39, 40), (40, 39, 38, 41), (0, 29, 35, 9), (29, 28, 34, 35), (18, 33, 41, 15), (33, 32, 40, 41), (0, 1, 30, 29), (29, 30, 31, 28), (47, 24, 25, 26, 48, 49, 27, 23, 22, 46), (36, 20, 9, 35, 34, 8, 21, 37), (44, 11, 20, 36, 37, 21, 10, 45)])
me_cube_014.use_remesh_preserve_volume = False
me_cube_014.use_remesh_preserve_attributes = False
me_cube_014.use_mirror_vertex_groups = False
me_cube_014.update()
me_cylinder_005 = bpy.data.meshes.new('Cylinder.005')
me_cylinder_005.from_pydata([(3.539e-08, 0.105, -0.7697), (3.539e-08, 0.105, 0.7703), (0.1502, 0.09023, -0.7697), (0.1502, 0.09023, 0.7703), (0.2947, 0.04641, -0.7697), (0.2947, 0.04641, 0.7703), (0.4278, -0.02474, -0.7697), (0.4278, -0.02474, 0.7703), (0.5445, -0.1205, -0.7697), (0.5445, -0.1205, 0.7703), (0.6402, -0.2372, -0.7697), (0.6402, -0.2372, 0.7703), (0.7114, -0.3703, -0.7697), (0.7114, -0.3703, 0.7703), (0.7552, -0.5148, -0.7697), (0.7552, -0.5148, 0.7703), (0.77, -0.665, -0.7697), (0.77, -0.665, 0.7703), (0.7552, -0.8152, -0.7697), (0.7552, -0.8152, 0.7703), (0.7114, -0.9596, -0.7697), (0.7114, -0.9596, 0.7703), (0.6402, -1.093, -0.7697), (0.6402, -1.093, 0.7703), (0.5445, -1.209, -0.7697), (0.5445, -1.209, 0.7703), (0.4278, -1.305, -0.7697), (0.4278, -1.305, 0.7703), (0.2947, -1.376, -0.7697), (0.2947, -1.376, 0.7703), (0.1502, -1.42, -0.7697), (0.1502, -1.42, 0.7703), (-2.155e-07, -1.435, -0.7697), (-2.155e-07, -1.435, 0.7703), (-0.1502, -1.42, -0.7697), (-0.1502, -1.42, 0.7703), (-0.2947, -1.376, -0.7697), (-0.2947, -1.376, 0.7703), (-0.4278, -1.305, -0.7697), (-0.4278, -1.305, 0.7703), (-0.5445, -1.209, -0.7697), (-0.5445, -1.209, 0.7703), (-0.6402, -1.093, -0.7697), (-0.6402, -1.093, 0.7703), (-0.7114, -0.9596, -0.7697), (-0.7114, -0.9596, 0.7703), (-0.7552, -0.8152, -0.7697), (-0.7552, -0.8152, 0.7703), (-0.77, -0.665, -0.7697), (-0.77, -0.665, 0.7703), (-0.7552, -0.5148, -0.7697), (-0.7552, -0.5148, 0.7703), (-0.7114, -0.3703, -0.7697), (-0.7114, -0.3703, 0.7703), (-0.6402, -0.2372, -0.7697), (-0.6402, -0.2372, 0.7703), (-0.5445, -0.1205, -0.7697), (-0.5445, -0.1205, 0.7703), (-0.4278, -0.02474, -0.7697), (-0.4278, -0.02474, 0.7703), (-0.2947, 0.04641, -0.7697), (-0.2947, 0.04641, 0.7703), (-0.1502, 0.09023, -0.7697), (-0.1502, 0.09023, 0.7703), (3.539e-08, 0.105, -0.6308), (0.1502, 0.09023, -0.6308), (0.2947, 0.04641, -0.6308), (0.4278, -0.02474, -0.6308), (0.5445, -0.1205, -0.6308), (0.6402, -0.2372, -0.6308), (0.7114, -0.3703, -0.6308), (0.7552, -0.5148, -0.6308), (0.77, -0.665, -0.6308), (0.7552, -0.8152, -0.6308), (0.7114, -0.9596, -0.6308), (0.6402, -1.093, -0.6308), (0.5445, -1.209, -0.6308), (0.4278, -1.305, -0.6308), (0.2947, -1.376, -0.6308), (0.1502, -1.42, -0.6308), (-2.155e-07, -1.435, -0.6308), (-0.1502, -1.42, -0.6308), (-0.2947, -1.376, -0.6308), (-0.4278, -1.305, -0.6308), (-0.5445, -1.209, -0.6308), (-0.6402, -1.093, -0.6308), (-0.7114, -0.9596, -0.6308), (-0.7552, -0.8152, -0.6308), (-0.77, -0.665, -0.6308), (-0.7552, -0.5148, -0.6308), (-0.7114, -0.3703, -0.6308), (-0.6402, -0.2372, -0.6308), (-0.5445, -0.1205, -0.6308), (-0.4278, -0.02474, -0.6308), (-0.2947, 0.04641, -0.6308), (-0.1502, 0.09023, -0.6308), (3.539e-08, 0.105, 0.6345), (0.1502, 0.09023, 0.6345), (0.2947, 0.04641, 0.6345), (0.4278, -0.02474, 0.6345), (0.5445, -0.1205, 0.6345), (0.6402, -0.2372, 0.6345), (0.7114, -0.3703, 0.6345), (0.7552, -0.5148, 0.6345), (0.77, -0.665, 0.6345), (0.7552, -0.8152, 0.6345), (0.7114, -0.9596, 0.6345), (0.6402, -1.093, 0.6345), (0.5445, -1.209, 0.6345), (0.4278, -1.305, 0.6345), (0.2947, -1.376, 0.6345), (0.1502, -1.42, 0.6345), (-2.155e-07, -1.435, 0.6345), (-0.1502, -1.42, 0.6345), (-0.2947, -1.376, 0.6345), (-0.4278, -1.305, 0.6345), (-0.5445, -1.209, 0.6345), (-0.6402, -1.093, 0.6345), (-0.7114, -0.9596, 0.6345), (-0.7552, -0.8152, 0.6345), (-0.77, -0.665, 0.6345), (-0.7552, -0.5148, 0.6345), (-0.7114, -0.3703, 0.6345), (-0.6402, -0.2372, 0.6345), (-0.5445, -0.1205, 0.6345), (-0.4278, -0.02474, 0.6345), (-0.2947, 0.04641, 0.6345), (-0.1502, 0.09023, 0.6345), (0.1071, -0.1265, 0.5086), (0.2101, -0.1578, 0.5086), (0.305, -0.2085, 0.5086), (0.3882, -0.2768, 0.5086), (0.4565, -0.36, 0.5086), (0.5072, -0.4549, 0.5086), (0.5384, -0.5579, 0.5086), (0.549, -0.665, 0.5086), (0.5384, -0.7721, 0.5086), (0.5072, -0.8751, 0.5086), (0.4565, -0.97, 0.5086), (0.3882, -1.053, 0.5086), (0.305, -1.121, 0.5086), (0.2101, -1.172, 0.5086), (0.1071, -1.203, 0.5086), (-1.172e-07, -1.214, 0.5086), (-0.1071, -1.203, 0.5086), (-0.2101, -1.172, 0.5086), (-0.305, -1.121, 0.5086), (-0.3882, -1.053, 0.5086), (-0.4565, -0.97, 0.5086), (-0.5072, -0.8751, 0.5086), (-0.5384, -0.7721, 0.5086), (-0.549, -0.665, 0.5086), (-0.5384, -0.5579, 0.5086), (-0.5072, -0.4549, 0.5086), (-0.4565, -0.36, 0.5086), (-0.3882, -0.2768, 0.5086), (-0.305, -0.2085, 0.5086), (-0.2101, -0.1578, 0.5086), (-0.1071, -0.1265, 0.5086), (6.169e-08, -0.116, 0.5086), (0.1071, -0.1265, -0.5052), (0.2101, -0.1578, -0.5052), (0.305, -0.2085, -0.5052), (0.3882, -0.2768, -0.5052), (0.4565, -0.36, -0.5052), (0.5072, -0.4549, -0.5052), (0.5384, -0.5579, -0.5052), (0.549, -0.665, -0.5052), (0.5384, -0.7721, -0.5052), (0.5072, -0.8751, -0.5052), (0.4565, -0.97, -0.5052), (0.3882, -1.053, -0.5052), (0.305, -1.121, -0.5052), (0.2101, -1.172, -0.5052), (0.1071, -1.203, -0.5052), (-1.172e-07, -1.214, -0.5052), (-0.1071, -1.203, -0.5052), (-0.2101, -1.172, -0.5052), (-0.305, -1.121, -0.5052), (-0.3882, -1.053, -0.5052), (-0.4565, -0.97, -0.5052), (-0.5072, -0.8751, -0.5052), (-0.5384, -0.7721, -0.5052), (-0.549, -0.665, -0.5052), (-0.5384, -0.5579, -0.5052), (-0.5072, -0.4549, -0.5052), (-0.4565, -0.36, -0.5052), (-0.3882, -0.2768, -0.5052), (-0.305, -0.2085, -0.5052), (-0.2101, -0.1578, -0.5052), (-0.1071, -0.1265, -0.5052), (6.169e-08, -0.116, -0.5052)], [], [(96, 1, 3, 97), (97, 3, 5, 98), (98, 5, 7, 99), (99, 7, 9, 100), (100, 9, 11, 101), (101, 11, 13, 102), (102, 13, 15, 103), (103, 15, 17, 104), (104, 17, 19, 105), (105, 19, 21, 106), (106, 21, 23, 107), (107, 23, 25, 108), (108, 25, 27, 109), (109, 27, 29, 110), (110, 29, 31, 111), (111, 31, 33, 112), (112, 33, 35, 113), (113, 35, 37, 114), (114, 37, 39, 115), (115, 39, 41, 116), (116, 41, 43, 117), (117, 43, 45, 118), (118, 45, 47, 119), (119, 47, 49, 120), (120, 49, 51, 121), (121, 51, 53, 122), (122, 53, 55, 123), (123, 55, 57, 124), (124, 57, 59, 125), (125, 59, 61, 126), (3, 1, 63, 61, 59, 57, 55, 53, 51, 49, 47, 45, 43, 41, 39, 37, 35, 33, 31, 29, 27, 25, 23, 21, 19, 17, 15, 13, 11, 9, 7, 5), (126, 61, 63, 127), (127, 63, 1, 96), (0, 2, 4, 6, 8, 10, 12, 14, 16, 18, 20, 22, 24, 26, 28, 30, 32, 34, 36, 38, 40, 42, 44, 46, 48, 50, 52, 54, 56, 58, 60, 62), (62, 95, 64, 0), (60, 94, 95, 62), (58, 93, 94, 60), (56, 92, 93, 58), (54, 91, 92, 56), (52, 90, 91, 54), (50, 89, 90, 52), (48, 88, 89, 50), (46, 87, 88, 48), (44, 86, 87, 46), (42, 85, 86, 44), (40, 84, 85, 42), (38, 83, 84, 40), (36, 82, 83, 38), (34, 81, 82, 36), (32, 80, 81, 34), (30, 79, 80, 32), (28, 78, 79, 30), (26, 77, 78, 28), (24, 76, 77, 26), (22, 75, 76, 24), (20, 74, 75, 22), (18, 73, 74, 20), (16, 72, 73, 18), (14, 71, 72, 16), (12, 70, 71, 14), (10, 69, 70, 12), (8, 68, 69, 10), (6, 67, 68, 8), (4, 66, 67, 6), (2, 65, 66, 4), (0, 64, 65, 2), (158, 127, 96, 159), (157, 126, 127, 158), (156, 125, 126, 157), (155, 124, 125, 156), (154, 123, 124, 155), (153, 122, 123, 154), (152, 121, 122, 153), (151, 120, 121, 152), (150, 119, 120, 151), (149, 118, 119, 150), (148, 117, 118, 149), (147, 116, 117, 148), (146, 115, 116, 147), (145, 114, 115, 146), (144, 113, 114, 145), (143, 112, 113, 144), (142, 111, 112, 143), (141, 110, 111, 142), (140, 109, 110, 141), (139, 108, 109, 140), (138, 107, 108, 139), (137, 106, 107, 138), (136, 105, 106, 137), (135, 104, 105, 136), (134, 103, 104, 135), (133, 102, 103, 134), (132, 101, 102, 133), (131, 100, 101, 132), (130, 99, 100, 131), (129, 98, 99, 130), (128, 97, 98, 129), (159, 96, 97, 128), (191, 159, 128, 160), (160, 128, 129, 161), (161, 129, 130, 162), (162, 130, 131, 163), (163, 131, 132, 164), (164, 132, 133, 165), (165, 133, 134, 166), (166, 134, 135, 167), (167, 135, 136, 168), (168, 136, 137, 169), (169, 137, 138, 170), (170, 138, 139, 171), (171, 139, 140, 172), (172, 140, 141, 173), (173, 141, 142, 174), (174, 142, 143, 175), (175, 143, 144, 176), (176, 144, 145, 177), (177, 145, 146, 178), (178, 146, 147, 179), (179, 147, 148, 180), (180, 148, 149, 181), (181, 149, 150, 182), (182, 150, 151, 183), (183, 151, 152, 184), (184, 152, 153, 185), (185, 153, 154, 186), (186, 154, 155, 187), (187, 155, 156, 188), (188, 156, 157, 189), (189, 157, 158, 190), (190, 158, 159, 191), (95, 190, 191, 64), (94, 189, 190, 95), (93, 188, 189, 94), (92, 187, 188, 93), (91, 186, 187, 92), (90, 185, 186, 91), (89, 184, 185, 90), (88, 183, 184, 89), (87, 182, 183, 88), (86, 181, 182, 87), (85, 180, 181, 86), (84, 179, 180, 85), (83, 178, 179, 84), (82, 177, 178, 83), (81, 176, 177, 82), (80, 175, 176, 81), (79, 174, 175, 80), (78, 173, 174, 79), (77, 172, 173, 78), (76, 171, 172, 77), (75, 170, 171, 76), (74, 169, 170, 75), (73, 168, 169, 74), (72, 167, 168, 73), (71, 166, 167, 72), (70, 165, 166, 71), (69, 164, 165, 70), (68, 163, 164, 69), (67, 162, 163, 68), (66, 161, 162, 67), (65, 160, 161, 66), (64, 191, 160, 65)])
me_cylinder_005.use_remesh_preserve_volume = False
me_cylinder_005.use_remesh_preserve_attributes = False
me_cylinder_005.use_mirror_vertex_groups = False
me_cylinder_005.update()
me_cube_010 = bpy.data.meshes.new('Cube.010')
me_cube_010.from_pydata([(-0.9958, -0.8756, -1.0), (-0.9958, -0.8756, 1.0), (-0.9958, -0.6756, -1.0), (-0.9958, -0.6756, 1.0), (19.0, -0.8756, -1.0), (19.0, -0.8756, 1.0), (19.0, -0.6756, -1.0), (19.0, -0.6756, 1.0), (16.54, -0.6756, -1.0), (16.54, -0.6756, 1.0), (16.54, -0.8756, -1.0), (16.54, -0.8756, 1.0), (1.254, -0.6756, -1.0), (1.254, -0.8756, 1.0), (1.254, -0.6756, 1.0), (1.254, -0.8756, -1.0), (7.945, -0.6756, 17.0), (10.41, -0.6756, 17.0), (10.41, -0.8756, 17.0), (7.945, -0.8756, 17.0), (7.995, -0.8756, 17.0), (7.995, -0.6756, 17.0), (10.24, -0.8756, 17.0), (10.24, -0.6756, 17.0), (-0.9958, 0.9364, -1.0), (-0.9958, 0.9364, 1.0), (-0.9958, 0.7364, -1.0), (-0.9958, 0.7364, 1.0), (19.0, 0.9364, -1.0), (19.0, 0.9364, 1.0), (19.0, 0.7364, -1.0), (19.0, 0.7364, 1.0), (16.54, 0.7364, -1.0), (16.54, 0.7364, 1.0), (16.54, 0.9364, -1.0), (16.54, 0.9364, 1.0), (1.254, 0.7364, -1.0), (1.254, 0.9364, 1.0), (1.254, 0.7364, 1.0), (1.254, 0.9364, -1.0), (7.945, 0.7364, 17.0), (10.41, 0.7364, 17.0), (10.41, 0.9364, 17.0), (7.945, 0.9364, 17.0), (7.995, 0.9364, 17.0), (7.995, 0.7364, 17.0), (10.24, 0.9364, 17.0), (10.24, 0.7364, 17.0)], [], [(0, 1, 3, 2), (8, 9, 7, 6), (6, 7, 5, 4), (15, 13, 1, 0), (8, 6, 4, 10), (13, 14, 23, 22), (5, 7, 17, 18), (12, 8, 10, 15), (4, 5, 11, 10), (12, 14, 9, 8), (2, 3, 14, 12), (2, 12, 15, 0), (9, 14, 13, 11), (10, 11, 13, 15), (17, 16, 19, 18), (11, 5, 18, 19), (7, 9, 16, 17), (9, 11, 19, 16), (23, 21, 20, 22), (3, 1, 20, 21), (1, 13, 22, 20), (14, 3, 21, 23), (24, 26, 27, 25), (32, 30, 31, 33), (30, 28, 29, 31), (39, 24, 25, 37), (32, 34, 28, 30), (37, 46, 47, 38), (29, 42, 41, 31), (36, 39, 34, 32), (28, 34, 35, 29), (36, 32, 33, 38), (26, 36, 38, 27), (26, 24, 39, 36), (33, 35, 37, 38), (34, 39, 37, 35), (41, 42, 43, 40), (35, 43, 42, 29), (31, 41, 40, 33), (33, 40, 43, 35), (47, 46, 44, 45), (27, 45, 44, 25), (25, 44, 46, 37), (38, 47, 45, 27)])
me_cube_010.use_remesh_preserve_volume = False
me_cube_010.use_remesh_preserve_attributes = False
me_cube_010.use_mirror_vertex_groups = False
me_cube_010.update()
me_cylinder_002 = bpy.data.meshes.new('Cylinder.002')
me_cylinder_002.from_pydata([(-1.017e-08, 1.1, -1.1), (-1.017e-08, 1.1, 1.1), (0.2146, 1.079, -1.1), (0.2146, 1.079, 1.1), (0.421, 1.016, -1.1), (0.421, 1.016, 1.1), (0.6111, 0.9146, -1.1), (0.6111, 0.9146, 1.1), (0.7778, 0.7778, -1.1), (0.7778, 0.7778, 1.1), (0.9146, 0.6111, -1.1), (0.9146, 0.6111, 1.1), (1.016, 0.421, -1.1), (1.016, 0.421, 1.1), (1.079, 0.2146, -1.1), (1.079, 0.2146, 1.1), (1.1, 5.328e-08, -1.1), (1.1, 5.328e-08, 1.1), (1.079, -0.2146, -1.1), (1.079, -0.2146, 1.1), (1.016, -0.421, -1.1), (1.016, -0.421, 1.1), (0.9146, -0.6111, -1.1), (0.9146, -0.6111, 1.1), (0.7778, -0.7778, -1.1), (0.7778, -0.7778, 1.1), (0.6111, -0.9146, -1.1), (0.6111, -0.9146, 1.1), (0.421, -1.016, -1.1), (0.421, -1.016, 1.1), (0.2146, -1.079, -1.1), (0.2146, -1.079, 1.1), (-3.686e-07, -1.1, -1.1), (-3.686e-07, -1.1, 1.1), (-0.2146, -1.079, -1.1), (-0.2146, -1.079, 1.1), (-0.421, -1.016, -1.1), (-0.421, -1.016, 1.1), (-0.6111, -0.9146, -1.1), (-0.6111, -0.9146, 1.1), (-0.7778, -0.7778, -1.1), (-0.7778, -0.7778, 1.1), (-0.9146, -0.6111, -1.1), (-0.9146, -0.6111, 1.1), (-1.016, -0.421, -1.1), (-1.016, -0.421, 1.1), (-1.079, -0.2146, -1.1), (-1.079, -0.2146, 1.1), (-1.1, 1.032e-06, -1.1), (-1.1, 1.032e-06, 1.1), (-1.079, 0.2146, -1.1), (-1.079, 0.2146, 1.1), (-1.016, 0.421, -1.1), (-1.016, 0.421, 1.1), (-0.9146, 0.6111, -1.1), (-0.9146, 0.6111, 1.1), (-0.7778, 0.7778, -1.1), (-0.7778, 0.7778, 1.1), (-0.6111, 0.9146, -1.1), (-0.6111, 0.9146, 1.1), (-0.421, 1.016, -1.1), (-0.421, 1.016, 1.1), (-0.2146, 1.079, -1.1), (-0.2146, 1.079, 1.1), (-1.017e-08, 1.1, -0.9017), (0.2146, 1.079, -0.9017), (0.421, 1.016, -0.9017), (0.6111, 0.9146, -0.9017), (0.7778, 0.7778, -0.9017), (0.9146, 0.6111, -0.9017), (1.016, 0.421, -0.9017), (1.079, 0.2146, -0.9017), (1.1, 5.328e-08, -0.9017), (1.079, -0.2146, -0.9017), (1.016, -0.421, -0.9017), (0.9146, -0.6111, -0.9017), (0.7778, -0.7778, -0.9017), (0.6111, -0.9146, -0.9017), (0.421, -1.016, -0.9017), (0.2146, -1.079, -0.9017), (-3.686e-07, -1.1, -0.9017), (-0.2146, -1.079, -0.9017), (-0.421, -1.016, -0.9017), (-0.6111, -0.9146, -0.9017), (-0.7778, -0.7778, -0.9017), (-0.9146, -0.6111, -0.9017), (-1.016, -0.421, -0.9017), (-1.079, -0.2146, -0.9017), (-1.1, 1.032e-06, -0.9017), (-1.079, 0.2146, -0.9017), (-1.016, 0.421, -0.9017), (-0.9146, 0.6111, -0.9017), (-0.7778, 0.7778, -0.9017), (-0.6111, 0.9146, -0.9017), (-0.421, 1.016, -0.9017), (-0.2146, 1.079, -0.9017), (-1.017e-08, 1.1, 0.9058), (0.2146, 1.079, 0.9058), (0.421, 1.016, 0.9058), (0.6111, 0.9146, 0.9058), (0.7778, 0.7778, 0.9058), (0.9146, 0.6111, 0.9058), (1.016, 0.421, 0.9058), (1.079, 0.2146, 0.9058), (1.1, 5.359e-08, 0.9058), (1.079, -0.2146, 0.9058), (1.016, -0.421, 0.9058), (0.9146, -0.6111, 0.9058), (0.7778, -0.7778, 0.9058), (0.6111, -0.9146, 0.9058), (0.421, -1.016, 0.9058), (0.2146, -1.079, 0.9058), (-3.686e-07, -1.1, 0.9058), (-0.2146, -1.079, 0.9058), (-0.421, -1.016, 0.9058), (-0.6111, -0.9146, 0.9058), (-0.7778, -0.7778, 0.9058), (-0.9146, -0.6111, 0.9058), (-1.016, -0.421, 0.9058), (-1.079, -0.2146, 0.9058), (-1.1, 1.033e-06, 0.9058), (-1.079, 0.2146, 0.9058), (-1.016, 0.421, 0.9058), (-0.9146, 0.6111, 0.9058), (-0.7778, 0.7778, 0.9058), (-0.6111, 0.9146, 0.9058), (-0.421, 1.016, 0.9058), (-0.2146, 1.079, 0.9058), (0.153, 0.7692, 0.726), (0.3001, 0.7246, 0.726), (0.4357, 0.6521, 0.726), (0.5546, 0.5546, 0.726), (0.6521, 0.4357, 0.726), (0.7246, 0.3001, 0.726), (0.7692, 0.153, 0.726), (0.7843, 1.301e-07, 0.726), (0.7692, -0.153, 0.726), (0.7246, -0.3001, 0.726), (0.6521, -0.4357, 0.726), (0.5546, -0.5546, 0.726), (0.4357, -0.6521, 0.726), (0.3001, -0.7246, 0.726), (0.153, -0.7692, 0.726), (-2.281e-07, -0.7843, 0.726), (-0.153, -0.7692, 0.726), (-0.3001, -0.7246, 0.726), (-0.4357, -0.6521, 0.726), (-0.5546, -0.5546, 0.726), (-0.6521, -0.4357, 0.726), (-0.7246, -0.3001, 0.726), (-0.7692, -0.153, 0.726), (-0.7843, 8.281e-07, 0.726), (-0.7692, 0.153, 0.726), (-0.7246, 0.3001, 0.726), (-0.6521, 0.4357, 0.726), (-0.5546, 0.5546, 0.726), (-0.4357, 0.6521, 0.726), (-0.3001, 0.7246, 0.726), (-0.153, 0.7692, 0.726), (2.74e-08, 0.7843, 0.726), (0.153, 0.7692, -0.7222), (0.3001, 0.7246, -0.7222), (0.4357, 0.6521, -0.7222), (0.5546, 0.5546, -0.7222), (0.6521, 0.4357, -0.7222), (0.7246, 0.3001, -0.7222), (0.7692, 0.153, -0.7222), (0.7843, 1.19e-07, -0.7222), (0.7692, -0.153, -0.7222), (0.7246, -0.3001, -0.7222), (0.6521, -0.4357, -0.7222), (0.5546, -0.5546, -0.7222), (0.4357, -0.6521, -0.7222), (0.3001, -0.7246, -0.7222), (0.153, -0.7692, -0.7222), (-2.281e-07, -0.7843, -0.7222), (-0.153, -0.7692, -0.7222), (-0.3001, -0.7246, -0.7222), (-0.4357, -0.6521, -0.7222), (-0.5546, -0.5546, -0.7222), (-0.6521, -0.4357, -0.7222), (-0.7246, -0.3001, -0.7222), (-0.7692, -0.153, -0.7222), (-0.7843, 8.171e-07, -0.7222), (-0.7692, 0.153, -0.7222), (-0.7246, 0.3001, -0.7222), (-0.6521, 0.4357, -0.7222), (-0.5546, 0.5546, -0.7222), (-0.4357, 0.6521, -0.7222), (-0.3001, 0.7246, -0.7222), (-0.153, 0.7692, -0.7222), (2.74e-08, 0.7843, -0.7222)], [], [(96, 1, 3, 97), (97, 3, 5, 98), (98, 5, 7, 99), (99, 7, 9, 100), (100, 9, 11, 101), (101, 11, 13, 102), (102, 13, 15, 103), (103, 15, 17, 104), (104, 17, 19, 105), (105, 19, 21, 106), (106, 21, 23, 107), (107, 23, 25, 108), (108, 25, 27, 109), (109, 27, 29, 110), (110, 29, 31, 111), (111, 31, 33, 112), (112, 33, 35, 113), (113, 35, 37, 114), (114, 37, 39, 115), (115, 39, 41, 116), (116, 41, 43, 117), (117, 43, 45, 118), (118, 45, 47, 119), (119, 47, 49, 120), (120, 49, 51, 121), (121, 51, 53, 122), (122, 53, 55, 123), (123, 55, 57, 124), (124, 57, 59, 125), (125, 59, 61, 126), (3, 1, 63, 61, 59, 57, 55, 53, 51, 49, 47, 45, 43, 41, 39, 37, 35, 33, 31, 29, 27, 25, 23, 21, 19, 17, 15, 13, 11, 9, 7, 5), (126, 61, 63, 127), (127, 63, 1, 96), (0, 2, 4, 6, 8, 10, 12, 14, 16, 18, 20, 22, 24, 26, 28, 30, 32, 34, 36, 38, 40, 42, 44, 46, 48, 50, 52, 54, 56, 58, 60, 62), (62, 95, 64, 0), (60, 94, 95, 62), (58, 93, 94, 60), (56, 92, 93, 58), (54, 91, 92, 56), (52, 90, 91, 54), (50, 89, 90, 52), (48, 88, 89, 50), (46, 87, 88, 48), (44, 86, 87, 46), (42, 85, 86, 44), (40, 84, 85, 42), (38, 83, 84, 40), (36, 82, 83, 38), (34, 81, 82, 36), (32, 80, 81, 34), (30, 79, 80, 32), (28, 78, 79, 30), (26, 77, 78, 28), (24, 76, 77, 26), (22, 75, 76, 24), (20, 74, 75, 22), (18, 73, 74, 20), (16, 72, 73, 18), (14, 71, 72, 16), (12, 70, 71, 14), (10, 69, 70, 12), (8, 68, 69, 10), (6, 67, 68, 8), (4, 66, 67, 6), (2, 65, 66, 4), (0, 64, 65, 2), (158, 127, 96, 159), (157, 126, 127, 158), (156, 125, 126, 157), (155, 124, 125, 156), (154, 123, 124, 155), (153, 122, 123, 154), (152, 121, 122, 153), (151, 120, 121, 152), (150, 119, 120, 151), (149, 118, 119, 150), (148, 117, 118, 149), (147, 116, 117, 148), (146, 115, 116, 147), (145, 114, 115, 146), (144, 113, 114, 145), (143, 112, 113, 144), (142, 111, 112, 143), (141, 110, 111, 142), (140, 109, 110, 141), (139, 108, 109, 140), (138, 107, 108, 139), (137, 106, 107, 138), (136, 105, 106, 137), (135, 104, 105, 136), (134, 103, 104, 135), (133, 102, 103, 134), (132, 101, 102, 133), (131, 100, 101, 132), (130, 99, 100, 131), (129, 98, 99, 130), (128, 97, 98, 129), (159, 96, 97, 128), (191, 159, 128, 160), (160, 128, 129, 161), (161, 129, 130, 162), (162, 130, 131, 163), (163, 131, 132, 164), (164, 132, 133, 165), (165, 133, 134, 166), (166, 134, 135, 167), (167, 135, 136, 168), (168, 136, 137, 169), (169, 137, 138, 170), (170, 138, 139, 171), (171, 139, 140, 172), (172, 140, 141, 173), (173, 141, 142, 174), (174, 142, 143, 175), (175, 143, 144, 176), (176, 144, 145, 177), (177, 145, 146, 178), (178, 146, 147, 179), (179, 147, 148, 180), (180, 148, 149, 181), (181, 149, 150, 182), (182, 150, 151, 183), (183, 151, 152, 184), (184, 152, 153, 185), (185, 153, 154, 186), (186, 154, 155, 187), (187, 155, 156, 188), (188, 156, 157, 189), (189, 157, 158, 190), (190, 158, 159, 191), (95, 190, 191, 64), (94, 189, 190, 95), (93, 188, 189, 94), (92, 187, 188, 93), (91, 186, 187, 92), (90, 185, 186, 91), (89, 184, 185, 90), (88, 183, 184, 89), (87, 182, 183, 88), (86, 181, 182, 87), (85, 180, 181, 86), (84, 179, 180, 85), (83, 178, 179, 84), (82, 177, 178, 83), (81, 176, 177, 82), (80, 175, 176, 81), (79, 174, 175, 80), (78, 173, 174, 79), (77, 172, 173, 78), (76, 171, 172, 77), (75, 170, 171, 76), (74, 169, 170, 75), (73, 168, 169, 74), (72, 167, 168, 73), (71, 166, 167, 72), (70, 165, 166, 71), (69, 164, 165, 70), (68, 163, 164, 69), (67, 162, 163, 68), (66, 161, 162, 67), (65, 160, 161, 66), (64, 191, 160, 65)])
me_cylinder_002.use_remesh_preserve_volume = False
me_cylinder_002.use_remesh_preserve_attributes = False
me_cylinder_002.use_mirror_vertex_groups = False
me_cylinder_002.update()
me_cube_004 = bpy.data.meshes.new('Cube.004')
me_cube_004.from_pydata([(-1.0, -1.313, -1.0), (-0.2686, -0.6752, 1.156), (-1.0, 0.6866, -1.0), (-0.2732, 0.1559, 1.15), (1.0, -1.313, -1.0), (0.2067, -0.6752, 1.156), (1.0, 0.6866, -1.0), (0.2148, 0.1559, 1.15), (-1.0, -1.313, 0.3125), (-1.0, 0.6866, 0.3125), (1.0, 0.6866, 0.3125), (1.0, -1.313, 0.3125), (-3.637, 2.56, 12.93), (-3.645, 3.394, 12.93), (-3.157, 3.394, 12.93), (-3.162, 2.56, 12.93), (0.4195, -0.957, 1.0), (-0.3919, -0.957, 1.0), (-3.039, 2.364, 13.08), (-3.85, 2.364, 13.08), (0.3029, -0.9335, 1.086), (-0.3243, -0.9335, 1.086), (-3.106, 2.34, 13.0), (-3.734, 2.34, 13.0), (-0.3919, 0.4004, 1.0), (0.4195, 0.4004, 1.0), (-3.85, 3.721, 13.08), (-3.039, 3.721, 13.08), (-0.3315, 0.4214, 1.077), (0.3153, 0.4214, 1.077), (-3.746, 3.7, 13.01), (-3.099, 3.7, 13.01), (-3.85, 2.364, 13.63), (-3.85, 3.721, 13.63), (-3.039, 3.721, 13.63), (-3.039, 2.364, 13.63)], [], [(8, 17, 24, 9), (9, 24, 25, 10), (10, 25, 16, 11), (11, 16, 17, 8), (2, 6, 4, 0), (16, 25, 27, 18), (4, 11, 8, 0), (6, 10, 11, 4), (2, 9, 10, 6), (0, 8, 9, 2), (19, 18, 35, 32), (24, 17, 19, 26), (1, 5, 15, 12), (7, 3, 13, 14), (20, 21, 17, 16), (23, 22, 18, 19), (22, 20, 16, 18), (21, 23, 19, 17), (5, 1, 21, 20), (12, 15, 22, 23), (15, 5, 20, 22), (1, 12, 23, 21), (28, 29, 25, 24), (31, 30, 26, 27), (29, 31, 27, 25), (30, 28, 24, 26), (3, 7, 29, 28), (14, 13, 30, 31), (7, 14, 31, 29), (13, 3, 28, 30), (34, 33, 32, 35), (27, 26, 33, 34), (18, 27, 34, 35), (26, 19, 32, 33)])
me_cube_004.use_remesh_preserve_volume = False
me_cube_004.use_remesh_preserve_attributes = False
me_cube_004.use_mirror_vertex_groups = False
me_cube_004.update()
me_cube_005 = bpy.data.meshes.new('Cube.005')
me_cube_005.from_pydata([(-0.6253, -1.246, -1.029), (-0.3579, -1.246, 1.458), (-0.6253, 1.502, -1.029), (-0.3579, 1.502, 1.458), (0.6525, -1.246, -1.029), (0.3851, -1.246, 1.458), (0.6525, 1.502, -1.029), (0.3851, 1.502, 1.458), (-0.9864, -1.246, 0.832), (-0.9864, 1.502, 0.832), (1.014, 1.502, 0.832), (1.014, -1.246, 0.832), (-0.9864, 1.502, -0.5069), (1.014, 1.502, -0.5069), (1.014, -1.246, -0.5069), (-0.9864, -1.246, -0.5069)], [], [(8, 1, 3, 9), (9, 3, 7, 10), (10, 7, 5, 11), (11, 5, 1, 8), (2, 6, 4, 0), (7, 3, 1, 5), (14, 11, 8, 15), (13, 10, 11, 14), (12, 9, 10, 13), (15, 8, 9, 12), (0, 15, 12, 2), (2, 12, 13, 6), (6, 13, 14, 4), (4, 14, 15, 0)])
me_cube_005.use_remesh_preserve_volume = False
me_cube_005.use_remesh_preserve_attributes = False
me_cube_005.use_mirror_vertex_groups = False
me_cube_005.update()

# ---- objects
ob_cabine = bpy.data.objects.new('Cabine', me_cube_002)
ob_arm_1 = bpy.data.objects.new('Arm_1', me_cube_003)
ob_cylinder = bpy.data.objects.new('Cylinder', me_cylinder)
ob_platform = bpy.data.objects.new('Platform', me_cube)
ob_base = bpy.data.objects.new('Base', me_cube_001)
ob_lamp = bpy.data.objects.new('Lamp', light_lamp)
ob_camera = bpy.data.objects.new('Camera', cam_camera)
ob_arm_2 = bpy.data.objects.new('Arm_2', me_cube_006)
ob_cylinder_001 = bpy.data.objects.new('Cylinder.001', me_cylinder_001)
ob_cylinder_004 = bpy.data.objects.new('Cylinder.004', me_cylinder_004)
ob_cylinder_003 = bpy.data.objects.new('Cylinder.003', me_cylinder_003)
ob_top = bpy.data.objects.new('Top', me_cube_008)
ob_shovel_top = bpy.data.objects.new('shovel_top', me_cube_013)
ob_shovel = bpy.data.objects.new('shovel', me_cube_011)
ob_shovel_001 = bpy.data.objects.new('shovel.001', me_cube_014)
ob_cylinder_005 = bpy.data.objects.new('Cylinder.005', me_cylinder_005)
ob_halterung_rolle = bpy.data.objects.new('halterung_rolle', me_cube_010)
ob_main_rolle = bpy.data.objects.new('main-rolle', me_cylinder_002)
ob_roof = bpy.data.objects.new('Roof', me_cube_004)
ob_cube_001 = bpy.data.objects.new('Cube.001', me_cube_005)

# ---- transforms, parenting, visibility, modifiers, constraints
ob_cabine.location = (0.0, 0.0, 1.384)
ob_cabine.scale = (0.5246, 0.3, 0.18)
ob_cabine.lineart.crease_threshold = 0.0
ob_arm_1.parent = ob_cabine
ob_arm_1.matrix_parent_inverse = Matrix(((1.906, 0.0, 0.0, -0.0), (0.0, 3.333, 0.0, -0.0), (0.0, 0.0, 5.556, -7.689), (0.0, 0.0, 0.0, 1.0)))
ob_arm_1.location = (0.1385, -0.3237, 1.467)
ob_arm_1.rotation_euler = (0.0, 0.8089, 0.0)
ob_arm_1.scale = (0.2, 0.06, 0.12)
ob_arm_1.lineart.crease_threshold = 0.0
ob_cylinder.location = (0.0, 0.0, 1.113)
ob_cylinder.scale = (0.25, 0.25, 0.05)
ob_cylinder.lineart.crease_threshold = 0.0
ob_platform.location = (0.0, 0.0, 0.8851)
ob_platform.lock_rotations_4d = False
ob_platform.empty_display_type = 'ARROWS'
ob_platform.lineart.crease_threshold = 0.0
ob_base.location = (2.876, -0.714, -2.948)
ob_base.lineart.crease_threshold = 0.0
_m = ob_base.modifiers.new('Mirror', 'MIRROR')
_m.use_axis = (True, True, False)
_m.mirror_object = ob_platform
ob_lamp.location = (4.076, 1.005, 5.904)
ob_lamp.rotation_euler = (0.6503, 0.05522, 1.866)
ob_lamp.lock_rotations_4d = False
ob_lamp.empty_display_type = 'ARROWS'
ob_lamp.color = (0.0, 0.0, 0.0, 0.0)
ob_lamp.lineart.crease_threshold = 0.0
ob_camera.location = (7.481, -6.508, 5.344)
ob_camera.rotation_euler = (1.109, 0.0, 0.8149)
ob_camera.lock_rotations_4d = False
ob_camera.empty_display_type = 'ARROWS'
ob_camera.color = (0.0, 0.0, 0.0, 0.0)
ob_camera.display_type = 'WIRE'
ob_camera.lineart.crease_threshold = 0.0
ob_arm_2.parent = ob_cabine
ob_arm_2.matrix_parent_inverse = Matrix(((1.906, 0.0, 0.0, -0.0), (0.0, 3.333, 0.0, -0.0), (0.0, 0.0, 5.556, -7.689), (0.0, 0.0, 0.0, 1.0)))
ob_arm_2.location = (0.0008716, 0.0, 2.316)
ob_arm_2.rotation_euler = (0.0, 0.4951, 0.0)
ob_arm_2.scale = (0.04763, 0.04592, 0.05)
ob_arm_2.lineart.crease_threshold = 0.0
ob_cylinder_001.parent = ob_arm_2
ob_cylinder_001.matrix_parent_inverse = Matrix(((19.43, 0.0, -7.941, 18.39), (5.551e-17, 21.78, 1.11e-16, 4.294e-09), (7.565, 0.0, 18.51, -42.89), (0.0, 0.0, 0.0, 1.0)))
ob_cylinder_001.location = (-1.284, 0.0, 3.055)
ob_cylinder_001.rotation_euler = (1.571, -0.0, 0.0)
ob_cylinder_001.scale = (0.04453, 0.04453, 0.04453)
ob_cylinder_001.lineart.crease_threshold = 0.0
ob_cylinder_004.parent = ob_arm_2
ob_cylinder_004.matrix_parent_inverse = Matrix(((19.43, 0.0, -7.941, 18.39), (5.551e-17, 21.78, 1.11e-16, 4.294e-09), (7.565, 0.0, 18.51, -42.89), (0.0, 0.0, 0.0, 1.0)))
ob_cylinder_004.location = (-0.3565, 0.0, 2.683)
ob_cylinder_004.rotation_euler = (1.571, -0.0, 0.0)
ob_cylinder_004.scale = (0.04453, 0.04453, 0.04453)
ob_cylinder_004.lineart.crease_threshold = 0.0
ob_cylinder_003.parent = ob_arm_2
ob_cylinder_003.matrix_parent_inverse = Matrix(((19.43, 0.0, -7.941, 18.39), (5.551e-17, 21.78, 1.11e-16, 4.294e-09), (7.565, 0.0, 18.51, -42.89), (0.0, 0.0, 0.0, 1.0)))
ob_cylinder_003.location = (-1.045, 0.0, 3.055)
ob_cylinder_003.rotation_euler = (1.571, -0.0, 0.0)
ob_cylinder_003.scale = (0.04453, 0.04453, 0.04453)
ob_cylinder_003.lineart.crease_threshold = 0.0
ob_top.parent = ob_arm_2
ob_top.matrix_parent_inverse = Matrix(((18.47, 0.0, -9.975, 23.08), (0.0, 21.78, 0.0, -0.0), (9.503, 0.0, 17.6, -40.76), (0.0, 0.0, 0.0, 1.0)))
ob_top.location = (-1.439, 0.1165, 3.121)
ob_top.scale = (0.4462, 0.01, 0.01)
ob_top.lineart.crease_threshold = 0.0
_m = ob_top.modifiers.new('Mirror', 'MIRROR')
_m.use_axis = (False, True, False)
_m.mirror_object = ob_cabine
ob_shovel_top.parent = ob_top
ob_shovel_top.matrix_parent_inverse = Matrix(((2.241, 0.0, 0.0, 3.225), (6.946e-07, 100.0, 0.0, -11.65), (1.86e-05, 0.0, 100.0, -312.1), (0.0, 0.0, 0.0, 1.0)))
ob_shovel_top.location = (-2.026, 0.0, 1.44)
ob_shovel_top.scale = (0.052, 0.02, 0.02)
ob_shovel_top.lineart.crease_threshold = 0.0
ob_shovel.parent = ob_shovel_top
ob_shovel.matrix_parent_inverse = Matrix(((19.23, 0.0, 0.0, 44.24), (0.0, 50.0, 0.0, -0.0), (-1.74e-06, 0.0, 50.0, -58.38), (0.0, 0.0, 0.0, 1.0)))
ob_shovel.location = (-2.403, 0.0, 1.0)
ob_shovel.scale = (0.1, 0.1, 0.1)
ob_shovel.lineart.crease_threshold = 0.0
ob_shovel_001.parent = ob_shovel_top
ob_shovel_001.matrix_parent_inverse = Matrix(((19.23, 0.0, 3.815e-06, 38.68), (0.0, 50.0, 0.0, -0.0), (-3.479e-06, 0.0, 50.0, -58.38), (0.0, 0.0, 0.0, 1.0)))
ob_shovel_001.location = (-1.908, 0.0, 1.0)
ob_shovel_001.rotation_euler = (0.0, -0.0, 3.142)
ob_shovel_001.scale = (0.1, 0.1, 0.1)
ob_shovel_001.lineart.crease_threshold = 0.0
ob_cylinder_005.parent = ob_top
ob_cylinder_005.matrix_parent_inverse = Matrix(((2.241, -1.907e-06, 0.0, 3.225), (6.946e-07, 100.0, 0.0, -11.65), (1.86e-05, 0.0, 100.0, -312.1), (0.0, 0.0, 0.0, 1.0)))
ob_cylinder_005.location = (-2.006, 0.0, 2.503)
ob_cylinder_005.rotation_euler = (1.571, -0.0, 0.0)
ob_cylinder_005.scale = (0.04453, 0.04453, 0.04453)
ob_cylinder_005.lineart.crease_threshold = 0.0
ob_halterung_rolle.parent = ob_cabine
ob_halterung_rolle.matrix_parent_inverse = Matrix(((1.906, 0.0, 0.0, -0.0), (0.0, 3.333, 0.0, -0.0), (0.0, 0.0, 5.556, -7.689), (0.0, 0.0, 0.0, 1.0)))
ob_halterung_rolle.location = (0.3335, -0.003726, 1.796)
ob_halterung_rolle.rotation_euler = (0.0, 0.6621, 0.0)
ob_halterung_rolle.scale = (0.01225, 0.1225, 0.01225)
ob_halterung_rolle.lineart.crease_threshold = 0.0
ob_main_rolle.parent = ob_halterung_rolle
ob_main_rolle.matrix_parent_inverse = Matrix(((64.39, 0.0, -50.18, 68.63), (-9.313e-09, 8.163, 1.863e-09, 0.03042), (50.18, 0.0, 64.39, -132.3), (0.0, 0.0, 0.0, 1.0)))
ob_main_rolle.location = (0.5446, 0.0009522, 1.878)
ob_main_rolle.rotation_euler = (1.571, -0.0, 0.0)
ob_main_rolle.scale = (0.08016, 0.08016, 0.08016)
ob_main_rolle.lineart.crease_threshold = 0.0
ob_roof.parent = ob_cabine
ob_roof.matrix_parent_inverse = Matrix(((1.906, 0.0, 0.0, -0.0), (0.0, 3.333, 0.0, -0.0), (0.0, 0.0, 5.556, -7.689), (0.0, 0.0, 0.0, 1.0)))
ob_roof.location = (0.2175, -0.1762, 1.863)
ob_roof.scale = (0.05739, 0.03423, 0.03066)
ob_roof.lineart.crease_threshold = 0.0
_m = ob_roof.modifiers.new('Mirror', 'MIRROR')
_m.use_axis = (True, True, False)
_m.use_clip = True
_m.mirror_object = ob_cabine
ob_cube_001.parent = ob_cabine
ob_cube_001.matrix_parent_inverse = Matrix(((1.906, 0.0, 0.0, -0.0), (0.0, 3.333, 0.0, -0.0), (0.0, 0.0, 5.556, -7.689), (0.0, 0.0, 0.0, 1.0)))
ob_cube_001.location = (-0.0005764, -0.07408, 2.311)
ob_cube_001.scale = (0.06525, 0.01695, 0.03)
ob_cube_001.lineart.crease_threshold = 0.0
_m = ob_cube_001.modifiers.new('Mirror', 'MIRROR')
_m.use_axis = (False, True, False)
_m.mirror_object = ob_cabine

# ---- collection membership
col_collection_1.objects.link(ob_cabine)
col_collection_1.objects.link(ob_arm_1)
col_collection_1.objects.link(ob_cylinder)
col_collection_1.objects.link(ob_platform)
col_collection_1.objects.link(ob_base)
col_collection_1.objects.link(ob_lamp)
col_collection_1.objects.link(ob_camera)
col_collection_3.objects.link(ob_arm_2)
col_collection_3.objects.link(ob_cylinder_001)
col_collection_3.objects.link(ob_cylinder_004)
col_collection_3.objects.link(ob_cylinder_003)
col_collection_3.objects.link(ob_top)
col_collection_3.objects.link(ob_shovel_top)
col_collection_3.objects.link(ob_shovel)
col_collection_3.objects.link(ob_shovel_001)
col_collection_3.objects.link(ob_cylinder_005)
col_collection_3.objects.link(ob_halterung_rolle)
col_collection_3.objects.link(ob_main_rolle)
col_collection_3.objects.link(ob_roof)
col_collection_3.objects.link(ob_cube_001)

# ---- scene / render settings (as saved in the file)
scene.camera = ob_camera
scene.frame_start = 1; scene.frame_end = 250; scene.frame_set(1)
scene.render.engine = 'BLENDER_EEVEE_NEXT'
scene.render.resolution_percentage = 50
scene.render.dither_intensity = 0.0
scene.cycles.use_denoising = False
scene.cycles.samples = 128
scene.cycles.sampling_pattern = 'TABULATED_SOBOL'
scene.cycles.use_adaptive_sampling = False
scene.cycles.use_light_tree = False
scene.cycles.blur_glossy = 0.0
scene.cycles.sample_clamp_indirect = 0.0
scene.view_settings.view_transform = 'Standard'
bpy.context.view_layer.update()
